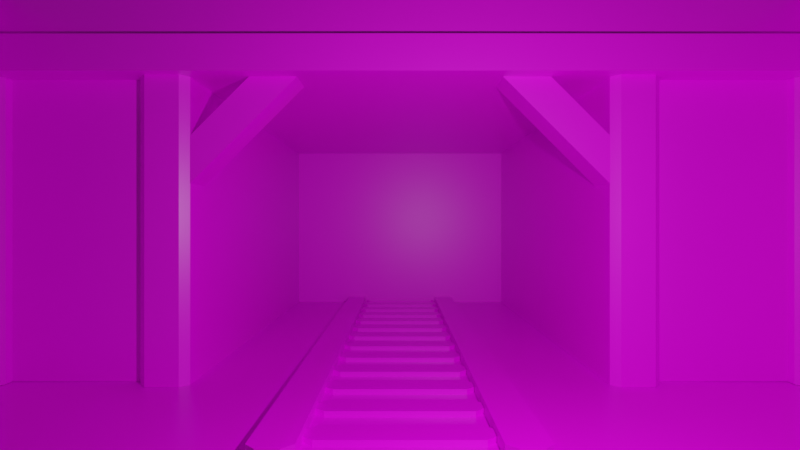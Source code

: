 # Source: background.blend  (saved by Blender 2.90.8; exported with 4.5.12 LTS)
import bpy
from mathutils import Matrix  # noqa: F401  (used for matrix-valued properties, if any)

bpy.ops.wm.read_factory_settings(use_empty=True)
scene = bpy.context.scene
scene.name = 'Scene'

# ---- collections
col_collection = bpy.data.collections.new('Collection'); scene.collection.children.link(col_collection)

# ---- images (referenced by path relative to the original .blend; pixels are not part of the script)
import os
ASSET_DIR = os.environ.get("B2B_ASSET_DIR", "")  # directory of the original .blend (textures are referenced by path, not embedded)
HERE = os.path.dirname(os.path.abspath(__file__))  # packed textures are extracted next to this script under _unpacked/

def load_image(name, relpath, width, height, colorspace="sRGB"):
    """Load a texture the original file referenced (path relative to the .blend, or extracted next to this script)."""
    p = next((c for c in (os.path.join(HERE, relpath), os.path.join(ASSET_DIR, relpath)) if relpath and os.path.exists(c)), "")
    if p:
        img = bpy.data.images.load(p, check_existing=True)
        img.name = name
    else:  # same state as the original file: an image datablock whose file is absent (Cycles renders it pink)
        img = bpy.data.images.new(name, width, height)
        img.source = "FILE"
        img.filepath = "//" + (relpath or name)
    img.colorspace_settings.name = colorspace
    return img
img_tex_psd = load_image('tex.psd', 'tex.psd', 1024, 1024, 'sRGB')

# ---- materials (node trees are filled in below, after node groups)
mat_material = bpy.data.materials.new('Material')
mat_material.alpha_threshold = 0.0
mat_material.use_transparent_shadow = False
mat_material.line_color = (0.0, 0.0, 0.0, 1.0)

# ---- material node trees
mat_material.use_nodes = True; mat_material.node_tree.nodes.clear()
_N = mat_material.node_tree.nodes; _L = mat_material.node_tree.links
n0 = _N.new('ShaderNodeOutputMaterial'); n0.name = 'Material Output'; n0.location = (300, 300)
n1 = _N.new('ShaderNodeBsdfPrincipled'); n1.name = 'Principled BSDF'; n1.location = (10, 300)
n1.distribution = 'GGX'
n1.subsurface_method = 'BURLEY'
n1.inputs[2].default_value = 0.4
n1.inputs[3].default_value = 1.45
n1.inputs[27].default_value = (0.0, 0.0, 0.0, 1.0)
n1.inputs[28].default_value = 1.0
n2 = _N.new('ShaderNodeTexImage'); n2.name = 'Image Texture'; n2.location = (-280, 280)
n2.image = img_tex_psd
_L.new(n1.outputs[0], n0.inputs[0])
_L.new(n2.outputs[0], n1.inputs[0])
n0.is_active_output = True

# ---- world
world_world = bpy.data.worlds.new('World'); scene.world = world_world
world_world.use_nodes = True; world_world.node_tree.nodes.clear()
_N = world_world.node_tree.nodes; _L = world_world.node_tree.links
n0 = _N.new('ShaderNodeOutputWorld'); n0.name = 'World Output'; n0.location = (300, 300)
n1 = _N.new('ShaderNodeBackground'); n1.name = 'Background'; n1.location = (10, 300)
n1.inputs[0].default_value = (0.05088, 0.05088, 0.05088, 1.0)
_L.new(n1.outputs[0], n0.inputs[0])
n0.is_active_output = True
world_world.color = (0.05088, 0.05088, 0.05088)
world_world.use_sun_shadow = False
world_world.sun_shadow_jitter_overblur = 0.0

# ---- cameras
cam_camera = bpy.data.cameras.new('Camera')
cam_camera.clip_end = 100.0
cam_camera.lens = 20.0
cam_camera.ortho_scale = 7.314

# ---- lights
light_light = bpy.data.lights.new('Light', 'POINT')
light_light.transmission_factor = 0.0
light_light.energy = 1000.0
light_light.shadow_soft_size = 0.1
light_light.shadow_maximum_resolution = 0.006
light_light.use_absolute_resolution = True

# ---- meshes
me_cube_001 = bpy.data.meshes.new('Cube.001')
me_cube_001.from_pydata([(0.0, -1.0, -1.0), (0.0, -0.5274, 30.94), (0.0, 0.9856, 30.94), (0.0, 0.9856, 24.3), (0.0, -0.577, 24.3), (0.0, -0.5274, 27.0), (0.0, -0.577, 27.0), (-1.225, -1.0, -0.9805), (-1.249, -0.9805, -0.9805), (-1.249, -0.9805, 0.9805), (-1.225, -1.0, 0.9805), (-1.225, 0.9831, 1.01), (-1.249, -0.5575, 1.02), (-1.225, -0.5274, 30.92), (-1.249, -0.5079, 30.92), (-1.249, 0.9661, 30.92), (-1.225, 0.9856, 30.92), (-0.6252, -0.5575, 1.02), (-0.684, -0.5274, 30.92), (-0.6496, 0.9856, 1.02), (-0.6252, 0.9661, 1.02), (-0.6008, 0.9856, 30.94), (-1.156, -0.5274, 1.02), (-1.18, -0.5522, 1.02), (-0.7427, -0.5522, 1.02), (-0.7671, -0.5274, 1.02), (-1.249, -0.5575, 24.3), (-1.249, 0.9661, 25.65), (-0.6496, 0.9856, 24.3), (-0.6008, 0.9856, 24.3), (-0.6252, 0.9661, 24.28), (-0.6252, -0.5575, 24.28), (-0.6008, -0.577, 24.3), (-0.7427, -0.5522, 24.28), (-0.7183, -0.577, 24.3), (-0.7671, -0.5274, 24.28), (-1.18, -0.5522, 24.28), (-1.156, -0.5274, 24.28), (-1.225, -0.577, 24.3), (-1.249, -0.5079, 27.0), (-1.249, -0.5575, 26.98), (-1.225, -0.5274, 27.02), (-0.684, -0.5274, 27.01), (-0.684, -0.577, 26.98), (-0.6496, -0.577, 24.3), (-0.6496, -0.577, 1.02), (-0.7183, -0.577, 1.02), (-1.225, -0.577, 1.02), (-1.205, -0.577, 1.02), (-1.225, -0.577, 26.98), (-0.3776, -5.731e-08, 1.02), (-0.3776, 0.9805, 1.02), (-0.3532, 1.0, 1.0), (-0.2953, -1.0, -0.9805), (-0.3532, -1.0, 1.0), (-0.3776, -0.9805, 1.02), (-0.2374, 1.0, 1.0), (-0.2374, -1.0, 1.0), (-0.2374, -1.0, 1.852), (-0.2131, -0.9805, 1.852), (-0.2374, -0.9805, 1.871), (-0.3532, -1.0, 1.852), (-0.3532, -0.0185, 1.871), (-0.3776, -0.9805, 1.852), (-0.3532, 0.9805, 1.871), (-0.3532, 1.0, 1.852), (-0.3776, 0.9805, 1.852), (-0.2374, 0.0185, 1.871), (-0.2131, 0.9805, 1.852), (-0.2374, 1.0, 1.852), (-0.2131, -3.897e-08, 1.02), (-0.3776, 0.05558, 1.852), (-0.2131, -5.731e-08, 1.852), (0.0, -1.0, 1.0), (0.0, 1.0, 1.0), (0.0, 0.9259, 1.0), (0.0, 0.8519, 1.0), (0.0, 0.7778, 1.0), (0.0, 0.7037, 1.0), (0.0, 0.6296, 1.0), (0.0, 0.5556, 1.0), (0.0, 0.4815, 1.0), (0.0, 0.4074, 1.0), (0.0, 0.3333, 1.0), (0.0, 0.2593, 1.0), (0.0, 0.1852, 1.0), (0.0, 0.1111, 1.0), (0.0, 0.03704, 1.0), (0.0, -0.03704, 1.0), (0.0, -0.1111, 1.0), (0.0, -0.1852, 1.0), (0.0, -0.2593, 1.0), (0.0, -0.3333, 1.0), (0.0, -0.4074, 1.0), (0.0, -0.4815, 1.0), (0.0, -0.5556, 1.0), (0.0, -0.6296, 1.0), (0.0, -0.7037, 1.0), (0.0, -0.7778, 1.0), (0.0, -0.8519, 1.0), (0.0, -0.9259, 1.0), (0.0, 0.9259, 1.392), (0.0, 0.8519, 1.392), (0.0, 0.7778, 1.392), (0.0, 0.7037, 1.392), (0.0, 0.6296, 1.392), (0.0, 0.5556, 1.392), (0.0, 0.4815, 1.392), (0.0, 0.4074, 1.392), (0.0, 0.3333, 1.392), (0.0, 0.2593, 1.392), (0.0, 0.1852, 1.392), (0.0, 0.1111, 1.392), (0.0, 0.03704, 1.392), (0.0, -0.03704, 1.392), (0.0, -0.1111, 1.392), (0.0, -0.1852, 1.392), (0.0, -0.2593, 1.392), (0.0, -0.3333, 1.392), (0.0, -0.4074, 1.392), (0.0, -0.4815, 1.392), (0.0, -0.5556, 1.392), (0.0, -0.6296, 1.392), (0.0, -0.7037, 1.392), (0.0, -0.7778, 1.392), (0.0, -0.8519, 1.392), (0.0, -0.9259, 1.392), (-0.2131, 0.9805, 1.02), (-0.1887, 1.0, 1.0), (-0.1887, -1.0, 1.0), (-0.2131, -0.9805, 1.02), (-0.2131, 0.9064, 1.02), (-0.1887, 0.9259, 1.0), (-0.2131, 0.8714, 1.02), (-0.2131, 0.8148, 1.02), (-0.1887, 0.8519, 1.0), (-0.2131, 0.7583, 1.02), (-0.1887, 0.7778, 1.0), (-0.2131, 0.7232, 1.02), (-0.2131, 0.6667, 1.02), (-0.1887, 0.7037, 1.0), (-0.2131, 0.6101, 1.02), (-0.1887, 0.6296, 1.0), (-0.2131, 0.5751, 1.02), (-0.2131, 0.5185, 1.02), (-0.1887, 0.5556, 1.0), (-0.2131, 0.462, 1.02), (-0.1887, 0.4815, 1.0), (-0.2131, 0.4269, 1.02), (-0.2131, 0.3704, 1.02), (-0.1887, 0.4074, 1.0), (-0.2131, 0.3138, 1.02), (-0.1887, 0.3333, 1.0), (-0.2131, 0.2788, 1.02), (-0.2131, 0.2222, 1.02), (-0.1887, 0.2593, 1.0), (-0.1887, 0.1852, 1.0), (-0.2131, 0.1657, 1.02), (-0.2131, 0.1306, 1.02), (-0.2131, 0.07407, 1.02), (-0.1887, 0.1111, 1.0), (-0.1887, 0.03704, 1.0), (-0.2131, 0.01752, 1.02), (-0.2131, -0.01752, 1.02), (-0.2131, -0.07407, 1.02), (-0.1887, -0.03704, 1.0), (-0.1887, -0.1111, 1.0), (-0.2131, -0.1306, 1.02), (-0.2131, -0.1657, 1.02), (-0.2131, -0.2222, 1.02), (-0.1887, -0.1852, 1.0), (-0.2131, -0.2788, 1.02), (-0.1887, -0.2593, 1.0), (-0.2131, -0.3138, 1.02), (-0.2131, -0.3704, 1.02), (-0.1887, -0.3333, 1.0), (-0.2131, -0.4269, 1.02), (-0.1887, -0.4074, 1.0), (-0.2131, -0.462, 1.02), (-0.2131, -0.5185, 1.02), (-0.1887, -0.4815, 1.0), (-0.2131, -0.5751, 1.02), (-0.1887, -0.5556, 1.0), (-0.2131, -0.6101, 1.02), (-0.2131, -0.6667, 1.02), (-0.1887, -0.6296, 1.0), (-0.2131, -0.7232, 1.02), (-0.1887, -0.7037, 1.0), (-0.2131, -0.7583, 1.02), (-0.2131, -0.8148, 1.02), (-0.1887, -0.7778, 1.0), (-0.1887, -0.8519, 1.0), (-0.2131, -0.8714, 1.02), (-0.1887, -0.9259, 1.0), (-0.2131, -0.9064, 1.02), (-0.2131, 0.9064, 1.372), (-0.1887, 0.9259, 1.392), (-0.2131, 0.8714, 1.372), (-0.1887, 0.8519, 1.392), (-0.2131, 0.7583, 1.372), (-0.1887, 0.7778, 1.392), (-0.2131, 0.7232, 1.372), (-0.1887, 0.7037, 1.392), (-0.2131, 0.6101, 1.372), (-0.1887, 0.6296, 1.392), (-0.2131, 0.5751, 1.372), (-0.1887, 0.5556, 1.392), (-0.2131, 0.462, 1.372), (-0.1887, 0.4815, 1.392), (-0.2131, 0.4269, 1.372), (-0.1887, 0.4074, 1.392), (-0.2131, 0.3138, 1.372), (-0.1887, 0.3333, 1.392), (-0.2131, 0.2788, 1.372), (-0.1887, 0.2593, 1.392), (-0.2131, 0.1657, 1.372), (-0.1887, 0.1852, 1.392), (-0.2131, 0.1306, 1.372), (-0.1887, 0.1111, 1.392), (-0.2131, 0.01752, 1.372), (-0.1887, 0.03704, 1.392), (-0.2131, -0.01752, 1.372), (-0.1887, -0.03704, 1.392), (-0.2131, -0.1306, 1.372), (-0.1887, -0.1111, 1.392), (-0.2131, -0.1657, 1.372), (-0.1887, -0.1852, 1.392), (-0.2131, -0.2788, 1.372), (-0.1887, -0.2593, 1.392), (-0.2131, -0.3138, 1.372), (-0.1887, -0.3333, 1.392), (-0.2131, -0.4269, 1.372), (-0.1887, -0.4074, 1.392), (-0.2131, -0.462, 1.372), (-0.1887, -0.4815, 1.392), (-0.2131, -0.5751, 1.372), (-0.1887, -0.5556, 1.392), (-0.2131, -0.6101, 1.372), (-0.1887, -0.6296, 1.392), (-0.2131, -0.7232, 1.372), (-0.1887, -0.7037, 1.392), (-0.2131, -0.7583, 1.372), (-0.1887, -0.7778, 1.392), (-0.2131, -0.8714, 1.372), (-0.1887, -0.8519, 1.392), (-0.2131, -0.9064, 1.372), (-0.1887, -0.9259, 1.392)], [(19, 11)], [(73, 129, 53, 0), (70, 72, 59, 130), (14, 27, 39), (50, 51, 11), (39, 27, 26), (18, 1, 2, 21), (43, 49, 38, 34), (44, 34, 46, 45), (11, 10, 55, 50), (43, 34, 44), (42, 5, 1, 18), (54, 10, 7, 53), (16, 14, 18, 21), (69, 68, 127, 56), (41, 49, 43, 42), (57, 58, 61, 54), (62, 61, 60, 67), (50, 71, 66, 51), (63, 71, 50, 55), (26, 11, 12), (32, 4, 6, 43), (33, 34, 35), (36, 37, 38), (67, 72, 68, 69), (58, 59, 60), (61, 62, 63), (64, 65, 66), (71, 63, 62), (52, 65, 69, 56), (10, 54, 55), (45, 17, 31, 44), (67, 69, 64, 62), (29, 3, 4, 32), (18, 13, 41, 42), (70, 127, 68, 72), (35, 37, 22, 25), (49, 40, 26, 38), (38, 26, 12, 47), (38, 35, 34), (29, 31, 30), (24, 46, 34, 33), (20, 19, 28, 30), (60, 59, 72, 67), (23, 22, 37, 36), (10, 9, 8, 7), (25, 24, 33, 35), (53, 129, 57), (60, 61, 58), (64, 69, 65), (42, 43, 6, 5), (52, 51, 66, 65), (13, 14, 39, 41), (57, 130, 59, 58), (61, 63, 55, 54), (11, 9, 10), (71, 64, 66), (14, 15, 27), (57, 54, 53), (26, 27, 11), (39, 40, 49, 41), (28, 29, 30), (31, 32, 44), (57, 129, 130), (16, 15, 14), (14, 13, 18), (38, 37, 35), (29, 32, 31), (40, 39, 26), (44, 32, 43), (71, 62, 64), (48, 23, 36, 38, 47), (191, 244, 125, 99), (98, 124, 242, 190), (187, 240, 123, 97), (96, 122, 238, 185), (182, 236, 121, 95), (94, 120, 234, 180), (177, 232, 119, 93), (92, 118, 230, 175), (172, 228, 117, 91), (90, 116, 226, 170), (166, 224, 115, 89), (88, 114, 222, 165), (161, 220, 113, 87), (86, 112, 218, 160), (156, 216, 111, 85), (84, 110, 214, 155), (152, 212, 109, 83), (82, 108, 210, 150), (147, 208, 107, 81), (80, 106, 206, 145), (142, 204, 105, 79), (78, 104, 202, 140), (137, 200, 103, 77), (76, 102, 198, 135), (132, 196, 101, 75), (196, 198, 102, 101), (133, 197, 195, 131), (160, 161, 87, 86), (155, 156, 85, 84), (128, 132, 75, 74), (153, 213, 211, 151), (150, 152, 83, 82), (145, 147, 81, 80), (158, 217, 215, 157), (193, 129, 73, 100), (168, 170, 226, 225), (200, 202, 104, 103), (204, 206, 106, 105), (208, 210, 108, 107), (212, 214, 110, 109), (216, 218, 112, 111), (220, 222, 114, 113), (224, 226, 116, 115), (228, 230, 118, 117), (232, 234, 120, 119), (236, 238, 122, 121), (240, 242, 124, 123), (244, 246, 126, 125), (165, 166, 89, 88), (143, 205, 203, 141), (168, 225, 223, 167), (170, 172, 91, 90), (173, 229, 227, 171), (175, 177, 93, 92), (180, 182, 95, 94), (163, 221, 219, 162), (183, 237, 235, 181), (185, 187, 97, 96), (190, 191, 99, 98), (178, 233, 231, 176), (100, 126, 246, 193), (188, 241, 239, 186), (135, 137, 77, 76), (140, 142, 79, 78), (194, 245, 243, 192), (138, 201, 199, 136), (241, 242, 240, 239), (133, 134, 135), (134, 136, 137), (138, 139, 140), (139, 141, 142), (143, 144, 145), (144, 146, 147), (148, 149, 150), (149, 151, 152), (153, 154, 155), (158, 159, 160), (163, 164, 165), (168, 169, 170), (169, 171, 172), (173, 174, 175), (174, 176, 177), (178, 179, 180), (179, 181, 182), (183, 184, 185), (184, 186, 187), (188, 189, 190), (231, 232, 177, 176), (132, 131, 195, 196), (158, 160, 218, 217), (137, 136, 199, 200), (148, 209, 207, 146), (144, 147, 145), (169, 172, 170), (217, 218, 216, 215), (205, 206, 204, 203), (193, 194, 130, 129), (213, 214, 212, 211), (225, 226, 224, 223), (229, 230, 228, 227), (221, 222, 220, 219), (233, 234, 232, 231), (209, 210, 208, 207), (201, 202, 200, 199), (237, 238, 236, 235), (132, 128, 127, 131), (194, 193, 246, 245), (243, 244, 191, 192), (143, 145, 206, 205), (198, 197, 133, 135), (138, 140, 202, 201), (203, 204, 142, 141), (215, 216, 156, 157), (211, 212, 152, 151), (207, 208, 147, 146), (148, 150, 210, 209), (219, 220, 161, 162), (188, 190, 242, 241), (173, 175, 230, 229), (153, 155, 214, 213), (178, 180, 234, 233), (223, 224, 166, 167), (227, 228, 172, 171), (183, 185, 238, 237), (245, 246, 244, 243), (235, 236, 182, 181), (239, 240, 187, 186), (163, 165, 222, 221), (156, 154, 157), (161, 159, 162), (166, 164, 167), (191, 189, 192), (197, 198, 196, 195), (134, 137, 135), (139, 142, 140), (149, 152, 150), (154, 156, 155), (159, 161, 160), (164, 166, 165), (174, 177, 175), (179, 182, 180), (184, 187, 185), (189, 191, 190), (30, 31, 17, 20)])
_uv = me_cube_001.uv_layers.new(name='UVMap')
_uv.uv.foreach_set('vector', [0.984, 0.1206, 0.838, 0.1206, 0.7555, 0.0271, 0.984, 0.02618, 0.8192, 0.1215, 0.8192, 0.1608, 0.8192, 0.1608, 0.8192, 0.1215, 0.9621, 0.5551, 0.6881, 0.4986, 0.9621, 0.5131, 0.5564, 0.5016, 0.5564, 0.7444, 0.3465, 0.7451, 0.9621, 0.5131, 0.6881, 0.4986, 0.9713, 0.4841, 0.8067, 0.65, 0.9509, 0.65, 0.9509, 0.9688, 0.8242, 0.9688, 0.2911, 0.9019, 0.0313, 0.9018, 0.0313, 0.851, 0.2746, 0.851, 0.3076, 0.851, 0.2746, 0.851, 0.2746, 0.4096, 0.3076, 0.4096, 0.3465, 0.7451, 0.3465, 0.2539, 0.5564, 0.2587, 0.5564, 0.5016, 0.2911, 0.9019, 0.2746, 0.851, 0.3076, 0.851, 0.2911, 0.9025, 0.6194, 0.9022, 0.6194, 0.9769, 0.2911, 0.9767, 0.7108, 0.1206, 0.03631, 0.1197, 0.03631, 0.0271, 0.7555, 0.0271, 0.6927, 0.9688, 0.6876, 0.6541, 0.8067, 0.65, 0.8242, 0.9688, 0.8003, 0.1608, 0.8192, 0.1608, 0.8192, 0.1215, 0.8003, 0.1206, 0.0313, 0.9025, 0.0313, 0.9018, 0.2911, 0.9019, 0.2911, 0.9025, 0.8003, 0.1206, 0.8003, 0.1608, 0.7108, 0.1608, 0.7108, 0.1206, 0.5624, 0.497, 0.5624, 0.2539, 0.5911, 0.2587, 0.5911, 0.5062, 0.6919, 0.1215, 0.6919, 0.1608, 0.6919, 0.1608, 0.6919, 0.1215, 0.6919, 0.1608, 0.6919, 0.1608, 0.6919, 0.1215, 0.6919, 0.1215, 0.9713, 0.4841, 0.685, 0.2348, 0.9713, 0.2349, 0.331, 0.851, 0.6194, 0.851, 0.6194, 0.9022, 0.2911, 0.9019, 0.2629, 0.8506, 0.2746, 0.851, 0.2512, 0.8506, 0.05277, 0.8506, 0.06447, 0.8506, 0.0313, 0.851, 0.5911, 0.5062, 0.5971, 0.5016, 0.5971, 0.7444, 0.5911, 0.7493, 0.5911, 0.2539, 0.5971, 0.2587, 0.5911, 0.2587, 0.5624, 0.2539, 0.5624, 0.497, 0.5564, 0.2587, 0.5624, 0.7444, 0.5624, 0.7493, 0.5564, 0.7444, 0.5564, 0.5153, 0.5564, 0.2587, 0.5624, 0.497, 0.7108, 0.1206, 0.7108, 0.1608, 0.8003, 0.1608, 0.8003, 0.1206, 0.3465, 0.2539, 0.5624, 0.2539, 0.5564, 0.2587, 0.3076, 0.4096, 0.3193, 0.4096, 0.3193, 0.8506, 0.3076, 0.851, 0.5911, 0.5062, 0.5911, 0.7493, 0.5624, 0.7444, 0.5624, 0.497, 0.8242, 0.9688, 0.9509, 0.9688, 0.9509, 0.6395, 0.8242, 0.6395, 0.2911, 0.9767, 0.0313, 0.9766, 0.0313, 0.9025, 0.2911, 0.9025, 0.8192, 0.1215, 0.8192, 0.1215, 0.8192, 0.1608, 0.8192, 0.1608, 0.2512, 0.8506, 0.06447, 0.8506, 0.06447, 0.4096, 0.2512, 0.4096, 0.0313, 0.9018, 0.01959, 0.9018, 0.01959, 0.851, 0.0313, 0.851, 0.0313, 0.851, 0.01959, 0.851, 0.01959, 0.4096, 0.0313, 0.4096, 0.6927, 0.6395, 0.7892, 0.65, 0.7995, 0.6395, 0.8242, 0.9688, 0.8191, 0.6436, 0.8191, 0.9647, 0.2629, 0.4096, 0.2746, 0.4096, 0.2746, 0.851, 0.2629, 0.8506, 0.6881, 0.2349, 0.6845, 0.2349, 0.6845, 0.4841, 0.6881, 0.4839, 0.5911, 0.2587, 0.5971, 0.2587, 0.5971, 0.5016, 0.5911, 0.5062, 0.05277, 0.4096, 0.06447, 0.4096, 0.06447, 0.8506, 0.05277, 0.8506, 0.03631, 0.1197, 0.01745, 0.1197, 0.01745, 0.0271, 0.03631, 0.0271, 0.2512, 0.4096, 0.2629, 0.4096, 0.2629, 0.8506, 0.2512, 0.8506, 0.7555, 0.0271, 0.838, 0.1206, 0.8003, 0.1206, 0.5911, 0.2587, 0.5624, 0.2539, 0.5911, 0.2539, 0.5624, 0.7444, 0.5911, 0.7493, 0.5624, 0.7493, 0.2911, 0.9025, 0.2911, 0.9019, 0.6194, 0.9022, 0.6194, 0.9022, 0.7108, 0.1206, 0.6919, 0.1215, 0.6919, 0.1608, 0.7108, 0.1608, 0.0313, 0.9766, 0.01959, 0.9766, 0.01959, 0.9022, 0.0313, 0.9025, 0.8003, 0.1206, 0.8192, 0.1215, 0.8192, 0.1608, 0.8003, 0.1608, 0.7108, 0.1608, 0.6919, 0.1608, 0.6919, 0.1215, 0.7108, 0.1206, 0.3465, 0.7451, 0.3404, 0.2587, 0.3465, 0.2539, 0.5564, 0.5153, 0.5624, 0.7444, 0.5564, 0.7444, 0.9621, 0.5551, 0.6881, 0.5551, 0.6881, 0.4986, 0.8003, 0.1206, 0.7108, 0.1206, 0.7555, 0.0271, 0.9713, 0.4841, 0.6881, 0.4986, 0.685, 0.2348, 0.01959, 0.9022, 0.01959, 0.9018, 0.0313, 0.9018, 0.0313, 0.9025, 0.489, 0.7457, 0.5011, 0.7457, 0.495, 0.7409, 0.8191, 0.6436, 0.8242, 0.6395, 0.814, 0.6395, 0.5911, 0.2539, 0.6032, 0.2539, 0.5971, 0.2587, 0.6927, 0.9688, 0.6876, 0.9647, 0.6876, 0.6541, 0.6876, 0.6541, 0.6927, 0.65, 0.8067, 0.65, 0.6927, 0.6395, 0.7073, 0.65, 0.7892, 0.65, 0.8242, 0.9688, 0.8242, 0.6395, 0.8191, 0.6436, 0.9713, 0.5128, 0.9621, 0.5131, 0.9713, 0.4841, 0.3076, 0.851, 0.331, 0.851, 0.2911, 0.9019, 0.5564, 0.5153, 0.5624, 0.497, 0.5624, 0.7444, 0.04106, 0.4096, 0.05277, 0.4096, 0.05277, 0.8506, 0.0313, 0.851, 0.0313, 0.4096, 0.838, 0.1206, 0.838, 0.1391, 0.984, 0.1391, 0.984, 0.1206, 0.984, 0.1206, 0.984, 0.1391, 0.838, 0.1391, 0.838, 0.1206, 0.838, 0.1206, 0.838, 0.1391, 0.984, 0.1391, 0.984, 0.1206, 0.984, 0.1206, 0.984, 0.1391, 0.838, 0.1391, 0.838, 0.1206, 0.838, 0.1206, 0.838, 0.1391, 0.984, 0.1391, 0.984, 0.1206, 0.984, 0.1206, 0.984, 0.1391, 0.838, 0.1391, 0.838, 0.1206, 0.838, 0.1206, 0.838, 0.1391, 0.984, 0.1391, 0.984, 0.1206, 0.984, 0.1206, 0.984, 0.1391, 0.838, 0.1391, 0.838, 0.1206, 0.838, 0.1206, 0.838, 0.1391, 0.984, 0.1391, 0.984, 0.1206, 0.984, 0.1206, 0.984, 0.1391, 0.838, 0.1391, 0.838, 0.1206, 0.838, 0.1206, 0.838, 0.1391, 0.984, 0.1391, 0.984, 0.1206, 0.984, 0.1206, 0.984, 0.1391, 0.838, 0.1391, 0.838, 0.1206, 0.838, 0.1206, 0.838, 0.1391, 0.984, 0.1391, 0.984, 0.1206, 0.984, 0.1206, 0.984, 0.1391, 0.838, 0.1391, 0.838, 0.1206, 0.838, 0.1206, 0.838, 0.1391, 0.984, 0.1391, 0.984, 0.1206, 0.984, 0.1206, 0.984, 0.1391, 0.838, 0.1391, 0.838, 0.1206, 0.838, 0.1206, 0.838, 0.1391, 0.984, 0.1391, 0.984, 0.1206, 0.984, 0.1206, 0.984, 0.1391, 0.838, 0.1391, 0.838, 0.1206, 0.838, 0.1206, 0.838, 0.1391, 0.984, 0.1391, 0.984, 0.1206, 0.984, 0.1206, 0.984, 0.1391, 0.838, 0.1391, 0.838, 0.1206, 0.838, 0.1206, 0.838, 0.1391, 0.984, 0.1391, 0.984, 0.1206, 0.984, 0.1206, 0.984, 0.1391, 0.838, 0.1391, 0.838, 0.1206, 0.838, 0.1206, 0.838, 0.1391, 0.984, 0.1391, 0.984, 0.1206, 0.984, 0.1206, 0.984, 0.1391, 0.838, 0.1391, 0.838, 0.1206, 0.838, 0.1206, 0.838, 0.1391, 0.984, 0.1391, 0.984, 0.1206, 0.6032, 0.7309, 0.6032, 0.7126, 0.6499, 0.7126, 0.6499, 0.7309, 0.8192, 0.1215, 0.8192, 0.1382, 0.8192, 0.1382, 0.8192, 0.1215, 0.6032, 0.5291, 0.6032, 0.5108, 0.6499, 0.5108, 0.6499, 0.5291, 0.6032, 0.5658, 0.6032, 0.5474, 0.6499, 0.5474, 0.6499, 0.5658, 0.6032, 0.7493, 0.6032, 0.7309, 0.6499, 0.7309, 0.6499, 0.7493, 0.8192, 0.1215, 0.8192, 0.1382, 0.8192, 0.1382, 0.8192, 0.1215, 0.6032, 0.6025, 0.6032, 0.5841, 0.6499, 0.5841, 0.6499, 0.6025, 0.6032, 0.6392, 0.6032, 0.6208, 0.6499, 0.6208, 0.6499, 0.6392, 0.8192, 0.1215, 0.8192, 0.1382, 0.8192, 0.1382, 0.8192, 0.1215, 0.6032, 0.2722, 0.6032, 0.2539, 0.6499, 0.2539, 0.6499, 0.2722, 0.8192, 0.1215, 0.838, 0.1206, 0.838, 0.1391, 0.8192, 0.1382, 0.6032, 0.6942, 0.6032, 0.6759, 0.6499, 0.6759, 0.6499, 0.6942, 0.6032, 0.6575, 0.6032, 0.6392, 0.6499, 0.6392, 0.6499, 0.6575, 0.6032, 0.6208, 0.6032, 0.6025, 0.6499, 0.6025, 0.6499, 0.6208, 0.6032, 0.5841, 0.6032, 0.5658, 0.6499, 0.5658, 0.6499, 0.5841, 0.6032, 0.5474, 0.6032, 0.5291, 0.6499, 0.5291, 0.6499, 0.5474, 0.6032, 0.5108, 0.6032, 0.4924, 0.6499, 0.4924, 0.6499, 0.5108, 0.6032, 0.4741, 0.6032, 0.4557, 0.6499, 0.4557, 0.6499, 0.4741, 0.6032, 0.4374, 0.6032, 0.419, 0.6499, 0.419, 0.6499, 0.4374, 0.6032, 0.4007, 0.6032, 0.3823, 0.6499, 0.3823, 0.6499, 0.4007, 0.6032, 0.364, 0.6032, 0.3456, 0.6499, 0.3456, 0.6499, 0.364, 0.6032, 0.3273, 0.6032, 0.3089, 0.6499, 0.3089, 0.6499, 0.3273, 0.6032, 0.2906, 0.6032, 0.2722, 0.6499, 0.2722, 0.6499, 0.2906, 0.6032, 0.4924, 0.6032, 0.4741, 0.6499, 0.4741, 0.6499, 0.4924, 0.8192, 0.1215, 0.8192, 0.1382, 0.8192, 0.1382, 0.8192, 0.1215, 0.8192, 0.1215, 0.8192, 0.1382, 0.8192, 0.1382, 0.8192, 0.1215, 0.6032, 0.4557, 0.6032, 0.4374, 0.6499, 0.4374, 0.6499, 0.4557, 0.8192, 0.1215, 0.8192, 0.1382, 0.8192, 0.1382, 0.8192, 0.1215, 0.6032, 0.419, 0.6032, 0.4007, 0.6499, 0.4007, 0.6499, 0.419, 0.6032, 0.3823, 0.6032, 0.364, 0.6499, 0.364, 0.6499, 0.3823, 0.8192, 0.1215, 0.8192, 0.1382, 0.8192, 0.1382, 0.8192, 0.1215, 0.8192, 0.1215, 0.8192, 0.1382, 0.8192, 0.1382, 0.8192, 0.1215, 0.6032, 0.3456, 0.6032, 0.3273, 0.6499, 0.3273, 0.6499, 0.3456, 0.6032, 0.3089, 0.6032, 0.2906, 0.6499, 0.2906, 0.6499, 0.3089, 0.8192, 0.1215, 0.8192, 0.1382, 0.8192, 0.1382, 0.8192, 0.1215, 0.984, 0.1206, 0.984, 0.1391, 0.838, 0.1391, 0.838, 0.1206, 0.8192, 0.1215, 0.8192, 0.1382, 0.8192, 0.1382, 0.8192, 0.1215, 0.6032, 0.7126, 0.6032, 0.6942, 0.6499, 0.6942, 0.6499, 0.7126, 0.6032, 0.6759, 0.6032, 0.6575, 0.6499, 0.6575, 0.6499, 0.6759, 0.8192, 0.1215, 0.8192, 0.1382, 0.8192, 0.1382, 0.8192, 0.1215, 0.8192, 0.1215, 0.8192, 0.1382, 0.8192, 0.1382, 0.8192, 0.1215, 0.5971, 0.3138, 0.6032, 0.3089, 0.6032, 0.3273, 0.5971, 0.3224, 0.5971, 0.7174, 0.5971, 0.7034, 0.6032, 0.7126, 0.5971, 0.7034, 0.5971, 0.6894, 0.6032, 0.6942, 0.5971, 0.6807, 0.5971, 0.6667, 0.6032, 0.6759, 0.5971, 0.6667, 0.5971, 0.6527, 0.6032, 0.6575, 0.5971, 0.644, 0.5971, 0.63, 0.6032, 0.6392, 0.5971, 0.63, 0.5971, 0.616, 0.6032, 0.6208, 0.5971, 0.6073, 0.5971, 0.5933, 0.6032, 0.6025, 0.5971, 0.5933, 0.5971, 0.5793, 0.6032, 0.5841, 0.5971, 0.5706, 0.5971, 0.5566, 0.6032, 0.5658, 0.5971, 0.5339, 0.5971, 0.5199, 0.6032, 0.5291, 0.5971, 0.4972, 0.5971, 0.4832, 0.6032, 0.4924, 0.5971, 0.4605, 0.5971, 0.4465, 0.6032, 0.4557, 0.5971, 0.4465, 0.5971, 0.4325, 0.6032, 0.4374, 0.5971, 0.4239, 0.5971, 0.4098, 0.6032, 0.419, 0.5971, 0.4098, 0.5971, 0.3958, 0.6032, 0.4007, 0.5971, 0.3872, 0.5971, 0.3732, 0.6032, 0.3823, 0.5971, 0.3732, 0.5971, 0.3591, 0.6032, 0.364, 0.5971, 0.3505, 0.5971, 0.3365, 0.6032, 0.3456, 0.5971, 0.3365, 0.5971, 0.3224, 0.6032, 0.3273, 0.5971, 0.3138, 0.5971, 0.2998, 0.6032, 0.3089, 0.8192, 0.1382, 0.838, 0.1391, 0.838, 0.1206, 0.8192, 0.1215, 0.838, 0.1206, 0.8192, 0.1215, 0.8192, 0.1382, 0.838, 0.1391, 0.8192, 0.1215, 0.838, 0.1206, 0.838, 0.1391, 0.8192, 0.1382, 0.838, 0.1206, 0.8192, 0.1215, 0.8192, 0.1382, 0.838, 0.1391, 0.8192, 0.1215, 0.8192, 0.1382, 0.8192, 0.1382, 0.8192, 0.1215, 0.5971, 0.63, 0.6032, 0.6208, 0.6032, 0.6392, 0.5971, 0.4465, 0.6032, 0.4374, 0.6032, 0.4557, 0.5971, 0.5339, 0.6032, 0.5291, 0.6032, 0.5474, 0.5971, 0.5426, 0.5971, 0.644, 0.6032, 0.6392, 0.6032, 0.6575, 0.5971, 0.6527, 0.6032, 0.2722, 0.5971, 0.2771, 0.5971, 0.2587, 0.6032, 0.2539, 0.5971, 0.5706, 0.6032, 0.5658, 0.6032, 0.5841, 0.5971, 0.5793, 0.5971, 0.4605, 0.6032, 0.4557, 0.6032, 0.4741, 0.5971, 0.4692, 0.5971, 0.4239, 0.6032, 0.419, 0.6032, 0.4374, 0.5971, 0.4325, 0.5971, 0.4972, 0.6032, 0.4924, 0.6032, 0.5108, 0.5971, 0.5059, 0.5971, 0.3872, 0.6032, 0.3823, 0.6032, 0.4007, 0.5971, 0.3958, 0.5971, 0.6073, 0.6032, 0.6025, 0.6032, 0.6208, 0.5971, 0.616, 0.5971, 0.6807, 0.6032, 0.6759, 0.6032, 0.6942, 0.5971, 0.6894, 0.5971, 0.3505, 0.6032, 0.3456, 0.6032, 0.364, 0.5971, 0.3591, 0.6032, 0.7309, 0.6032, 0.7493, 0.5971, 0.7444, 0.5971, 0.7261, 0.8192, 0.1215, 0.838, 0.1206, 0.838, 0.1391, 0.8192, 0.1382, 0.8192, 0.1382, 0.838, 0.1391, 0.838, 0.1206, 0.8192, 0.1215, 0.8192, 0.1215, 0.838, 0.1206, 0.838, 0.1391, 0.8192, 0.1382, 0.838, 0.1391, 0.8192, 0.1382, 0.8192, 0.1215, 0.838, 0.1206, 0.8192, 0.1215, 0.838, 0.1206, 0.838, 0.1391, 0.8192, 0.1382, 0.8192, 0.1382, 0.838, 0.1391, 0.838, 0.1206, 0.8192, 0.1215, 0.8192, 0.1382, 0.838, 0.1391, 0.838, 0.1206, 0.8192, 0.1215, 0.8192, 0.1382, 0.838, 0.1391, 0.838, 0.1206, 0.8192, 0.1215, 0.8192, 0.1382, 0.838, 0.1391, 0.838, 0.1206, 0.8192, 0.1215, 0.8192, 0.1215, 0.838, 0.1206, 0.838, 0.1391, 0.8192, 0.1382, 0.8192, 0.1382, 0.838, 0.1391, 0.838, 0.1206, 0.8192, 0.1215, 0.8192, 0.1215, 0.838, 0.1206, 0.838, 0.1391, 0.8192, 0.1382, 0.8192, 0.1215, 0.838, 0.1206, 0.838, 0.1391, 0.8192, 0.1382, 0.8192, 0.1215, 0.838, 0.1206, 0.838, 0.1391, 0.8192, 0.1382, 0.8192, 0.1215, 0.838, 0.1206, 0.838, 0.1391, 0.8192, 0.1382, 0.8192, 0.1382, 0.838, 0.1391, 0.838, 0.1206, 0.8192, 0.1215, 0.8192, 0.1382, 0.838, 0.1391, 0.838, 0.1206, 0.8192, 0.1215, 0.8192, 0.1215, 0.838, 0.1206, 0.838, 0.1391, 0.8192, 0.1382, 0.5971, 0.2771, 0.6032, 0.2722, 0.6032, 0.2906, 0.5971, 0.2858, 0.8192, 0.1382, 0.838, 0.1391, 0.838, 0.1206, 0.8192, 0.1215, 0.8192, 0.1382, 0.838, 0.1391, 0.838, 0.1206, 0.8192, 0.1215, 0.8192, 0.1215, 0.838, 0.1206, 0.838, 0.1391, 0.8192, 0.1382, 0.6032, 0.5474, 0.5971, 0.5566, 0.5971, 0.5426, 0.6032, 0.5108, 0.5971, 0.5199, 0.5971, 0.5059, 0.6032, 0.4741, 0.5971, 0.4832, 0.5971, 0.4692, 0.6032, 0.2906, 0.5971, 0.2998, 0.5971, 0.2858, 0.5971, 0.7174, 0.6032, 0.7126, 0.6032, 0.7309, 0.5971, 0.7261, 0.5971, 0.7034, 0.6032, 0.6942, 0.6032, 0.7126, 0.5971, 0.6667, 0.6032, 0.6575, 0.6032, 0.6759, 0.5971, 0.5933, 0.6032, 0.5841, 0.6032, 0.6025, 0.5971, 0.5566, 0.6032, 0.5474, 0.6032, 0.5658, 0.5971, 0.5199, 0.6032, 0.5108, 0.6032, 0.5291, 0.5971, 0.4832, 0.6032, 0.4741, 0.6032, 0.4924, 0.5971, 0.4098, 0.6032, 0.4007, 0.6032, 0.419, 0.5971, 0.3732, 0.6032, 0.364, 0.6032, 0.3823, 0.5971, 0.3365, 0.6032, 0.3273, 0.6032, 0.3456, 0.5971, 0.2998, 0.6032, 0.2906, 0.6032, 0.3089, 0.6881, 0.4839, 0.9713, 0.4839, 0.9713, 0.2349, 0.6881, 0.2349])
me_cube_001.materials.append(mat_material)
me_cube_001.use_remesh_fix_poles = True
me_cube_001.use_remesh_preserve_attributes = False
me_cube_001.use_mirror_vertex_groups = False
me_cube_001.update()
me_cube_003 = bpy.data.meshes.new('Cube.003')
me_cube_003.from_pydata([(-1.225, -1.0, -0.9805), (-1.249, -1.0, -0.9805), (-1.249, -1.0, 0.9805), (-1.225, -1.0, 0.9805), (-1.225, 0.9831, 1.01), (-1.249, -0.5575, 1.02), (-1.225, -0.5274, 30.92), (-1.249, -0.5079, 30.92), (-1.249, 0.9661, 30.92), (-1.225, 0.9856, 30.92), (-0.6252, -0.5575, 1.02), (-0.684, -0.5274, 30.92), (-0.6496, 0.9856, 1.02), (-0.6252, 0.9661, 1.02), (-0.6008, 0.9856, 30.94), (-1.182, -0.5274, 1.02), (-1.18, -0.5522, 1.02), (-0.7762, -0.5522, 1.02), (-0.7485, -0.5274, 1.02), (-1.249, -0.5575, 24.3), (-1.249, 0.9661, 25.65), (-0.6496, 0.9856, 24.3), (-0.6008, 0.9856, 24.3), (-0.6252, 0.9661, 24.28), (-0.6252, -0.5575, 24.28), (-0.6008, -0.577, 24.3), (-0.7762, -0.5522, 24.28), (-0.7507, -0.577, 24.3), (-0.7485, -0.5274, 24.28), (-1.18, -0.5522, 24.28), (-1.182, -0.5274, 24.28), (-1.225, -0.577, 24.3), (-1.249, -0.5079, 27.0), (-1.249, -0.5575, 26.98), (-1.225, -0.5274, 27.02), (-0.684, -0.5274, 27.01), (-0.684, -0.577, 26.98), (-0.6496, -0.577, 24.3), (-0.6496, -0.577, 1.02), (-0.7507, -0.577, 1.02), (-1.225, -0.577, 1.02), (-1.205, -0.577, 1.02), (-1.225, -0.577, 26.98), (-0.3144, -5.731e-08, 1.02), (-0.3144, 0.9805, 1.02), (-0.29, 1.0, 1.0), (-0.2953, -1.0, -0.9805), (-0.29, -1.0, 1.0), (-0.3144, -0.9805, 1.02), (-0.2374, 1.0, 1.0), (-0.2374, -1.0, 1.0), (-0.2374, -1.0, 1.852), (-0.2131, -0.9805, 1.852), (-0.2374, -0.9805, 1.871), (-0.29, -1.0, 1.852), (-0.29, -0.0185, 1.871), (-0.3144, -0.9805, 1.852), (-0.29, 0.9805, 1.871), (-0.29, 1.0, 1.852), (-0.3144, 0.9805, 1.852), (-0.2374, 0.0185, 1.871), (-0.2131, 0.9805, 1.852), (-0.2374, 1.0, 1.852), (-0.2131, -3.897e-08, 1.02), (-0.3144, 0.05558, 1.852), (-0.2131, -5.731e-08, 1.852), (-0.2131, 0.9805, 1.02), (-0.1887, 1.0, 1.0), (-0.1887, -1.0, 1.0), (-0.2131, -0.9805, 1.02), (-0.2131, 0.9064, 1.02), (-0.1887, 0.9259, 1.0), (-0.2131, 0.8714, 1.02), (-0.2131, 0.8148, 1.02), (-0.1887, 0.8519, 1.0), (-0.2131, 0.7583, 1.02), (-0.1887, 0.7778, 1.0), (-0.2131, 0.7232, 1.02), (-0.2131, 0.6667, 1.02), (-0.1887, 0.7037, 1.0), (-0.2131, 0.6101, 1.02), (-0.1887, 0.6296, 1.0), (-0.2131, 0.5751, 1.02), (-0.2131, 0.5185, 1.02), (-0.1887, 0.5556, 1.0), (-0.2131, 0.462, 1.02), (-0.1887, 0.4815, 1.0), (-0.2131, 0.4269, 1.02), (-0.2131, 0.3704, 1.02), (-0.1887, 0.4074, 1.0), (-0.2131, 0.3138, 1.02), (-0.1887, 0.3333, 1.0), (-0.2131, 0.2788, 1.02), (-0.2131, 0.2222, 1.02), (-0.1887, 0.2593, 1.0), (-0.1887, 0.1852, 1.0), (-0.2131, 0.1657, 1.02), (-0.2131, 0.1306, 1.02), (-0.2131, 0.07407, 1.02), (-0.1887, 0.1111, 1.0), (-0.1887, 0.03704, 1.0), (-0.2131, 0.01752, 1.02), (-0.2131, -0.01752, 1.02), (-0.2131, -0.07407, 1.02), (-0.1887, -0.03704, 1.0), (-0.1887, -0.1111, 1.0), (-0.2131, -0.1306, 1.02), (-0.2131, -0.1657, 1.02), (-0.2131, -0.2222, 1.02), (-0.1887, -0.1852, 1.0), (-0.2131, -0.2788, 1.02), (-0.1887, -0.2593, 1.0), (-0.2131, -0.3138, 1.02), (-0.2131, -0.3704, 1.02), (-0.1887, -0.3333, 1.0), (-0.2131, -0.4269, 1.02), (-0.1887, -0.4074, 1.0), (-0.2131, -0.462, 1.02), (-0.2131, -0.5185, 1.02), (-0.1887, -0.4815, 1.0), (-0.2131, -0.5751, 1.02), (-0.1887, -0.5556, 1.0), (-0.2131, -0.6101, 1.02), (-0.2131, -0.6667, 1.02), (-0.1887, -0.6296, 1.0), (-0.2131, -0.7232, 1.02), (-0.1887, -0.7037, 1.0), (-0.2131, -0.7583, 1.02), (-0.2131, -0.8148, 1.02), (-0.1887, -0.7778, 1.0), (-0.1887, -0.8519, 1.0), (-0.2131, -0.8714, 1.02), (-0.1887, -0.9259, 1.0), (-0.2131, -0.9064, 1.02), (-0.2131, 0.9064, 1.372), (-0.1887, 0.9259, 1.392), (-0.2131, 0.8714, 1.372), (-0.1887, 0.8519, 1.392), (-0.2131, 0.7583, 1.372), (-0.1887, 0.7778, 1.392), (-0.2131, 0.7232, 1.372), (-0.1887, 0.7037, 1.392), (-0.2131, 0.6101, 1.372), (-0.1887, 0.6296, 1.392), (-0.2131, 0.5751, 1.372), (-0.1887, 0.5556, 1.392), (-0.2131, 0.462, 1.372), (-0.1887, 0.4815, 1.392), (-0.2131, 0.4269, 1.372), (-0.1887, 0.4074, 1.392), (-0.2131, 0.3138, 1.372), (-0.1887, 0.3333, 1.392), (-0.2131, 0.2788, 1.372), (-0.1887, 0.2593, 1.392), (-0.2131, 0.1657, 1.372), (-0.1887, 0.1852, 1.392), (-0.2131, 0.1306, 1.372), (-0.1887, 0.1111, 1.392), (-0.2131, 0.01752, 1.372), (-0.1887, 0.03704, 1.392), (-0.2131, -0.01752, 1.372), (-0.1887, -0.03704, 1.392), (-0.2131, -0.1306, 1.372), (-0.1887, -0.1111, 1.392), (-0.2131, -0.1657, 1.372), (-0.1887, -0.1852, 1.392), (-0.2131, -0.2788, 1.372), (-0.1887, -0.2593, 1.392), (-0.2131, -0.3138, 1.372), (-0.1887, -0.3333, 1.392), (-0.2131, -0.4269, 1.372), (-0.1887, -0.4074, 1.392), (-0.2131, -0.462, 1.372), (-0.1887, -0.4815, 1.392), (-0.2131, -0.5751, 1.372), (-0.1887, -0.5556, 1.392), (-0.2131, -0.6101, 1.372), (-0.1887, -0.6296, 1.392), (-0.2131, -0.7232, 1.372), (-0.1887, -0.7037, 1.392), (-0.2131, -0.7583, 1.372), (-0.1887, -0.7778, 1.392), (-0.2131, -0.8714, 1.372), (-0.1887, -0.8519, 1.392), (-0.2131, -0.9064, 1.372), (-0.1887, -0.9259, 1.392), (0.0, -1.0, -1.0), (0.0, -0.5274, 30.94), (0.0, 0.9856, 30.94), (0.0, 0.9856, 24.3), (0.0, -0.577, 24.3), (0.0, -0.5274, 27.0), (0.0, -0.577, 27.0), (1.225, -1.0, -0.9805), (1.249, -1.0, -0.9805), (1.249, -1.0, 0.9805), (1.225, -1.0, 0.9805), (1.225, 0.9831, 1.01), (1.249, -0.5575, 1.02), (1.225, -0.5274, 30.92), (1.249, -0.5079, 30.92), (1.249, 0.9661, 30.92), (1.225, 0.9856, 30.92), (0.6252, -0.5575, 1.02), (0.684, -0.5274, 30.92), (0.6496, 0.9856, 1.02), (0.6252, 0.9661, 1.02), (0.6008, 0.9856, 30.94), (1.182, -0.5274, 1.02), (1.18, -0.5522, 1.02), (0.7762, -0.5522, 1.02), (0.7485, -0.5274, 1.02), (1.249, -0.5575, 24.3), (1.249, 0.9661, 25.65), (0.6496, 0.9856, 24.3), (0.6008, 0.9856, 24.3), (0.6252, 0.9661, 24.28), (0.6252, -0.5575, 24.28), (0.6008, -0.577, 24.3), (0.7762, -0.5522, 24.28), (0.7507, -0.577, 24.3), (0.7485, -0.5274, 24.28), (1.18, -0.5522, 24.28), (1.182, -0.5274, 24.28), (1.225, -0.577, 24.3), (1.249, -0.5079, 27.0), (1.249, -0.5575, 26.98), (1.225, -0.5274, 27.02), (0.684, -0.5274, 27.01), (0.684, -0.577, 26.98), (0.6496, -0.577, 24.3), (0.6496, -0.577, 1.02), (0.7507, -0.577, 1.02), (1.225, -0.577, 1.02), (1.205, -0.577, 1.02), (1.225, -0.577, 26.98), (0.3144, -5.731e-08, 1.02), (0.3144, 0.9805, 1.02), (0.29, 1.0, 1.0), (0.2953, -1.0, -0.9805), (0.29, -1.0, 1.0), (0.3144, -0.9805, 1.02), (0.2374, 1.0, 1.0), (0.2374, -1.0, 1.0), (0.2374, -1.0, 1.852), (0.2131, -0.9805, 1.852), (0.2374, -0.9805, 1.871), (0.29, -1.0, 1.852), (0.29, -0.0185, 1.871), (0.3144, -0.9805, 1.852), (0.29, 0.9805, 1.871), (0.29, 1.0, 1.852), (0.3144, 0.9805, 1.852), (0.2374, 0.0185, 1.871), (0.2131, 0.9805, 1.852), (0.2374, 1.0, 1.852), (0.2131, -3.897e-08, 1.02), (0.3144, 0.05558, 1.852), (0.2131, -5.731e-08, 1.852), (0.0, -1.0, 1.0), (0.0, 1.0, 1.0), (0.0, 0.9259, 1.0), (0.0, 0.8519, 1.0), (0.0, 0.7778, 1.0), (0.0, 0.7037, 1.0), (0.0, 0.6296, 1.0), (0.0, 0.5556, 1.0), (0.0, 0.4815, 1.0), (0.0, 0.4074, 1.0), (0.0, 0.3333, 1.0), (0.0, 0.2593, 1.0), (0.0, 0.1852, 1.0), (0.0, 0.1111, 1.0), (0.0, 0.03704, 1.0), (0.0, -0.03704, 1.0), (0.0, -0.1111, 1.0), (0.0, -0.1852, 1.0), (0.0, -0.2593, 1.0), (0.0, -0.3333, 1.0), (0.0, -0.4074, 1.0), (0.0, -0.4815, 1.0), (0.0, -0.5556, 1.0), (0.0, -0.6296, 1.0), (0.0, -0.7037, 1.0), (0.0, -0.7778, 1.0), (0.0, -0.8519, 1.0), (0.0, -0.9259, 1.0), (0.0, 0.9259, 1.392), (0.0, 0.8519, 1.392), (0.0, 0.7778, 1.392), (0.0, 0.7037, 1.392), (0.0, 0.6296, 1.392), (0.0, 0.5556, 1.392), (0.0, 0.4815, 1.392), (0.0, 0.4074, 1.392), (0.0, 0.3333, 1.392), (0.0, 0.2593, 1.392), (0.0, 0.1852, 1.392), (0.0, 0.1111, 1.392), (0.0, 0.03704, 1.392), (0.0, -0.03704, 1.392), (0.0, -0.1111, 1.392), (0.0, -0.1852, 1.392), (0.0, -0.2593, 1.392), (0.0, -0.3333, 1.392), (0.0, -0.4074, 1.392), (0.0, -0.4815, 1.392), (0.0, -0.5556, 1.392), (0.0, -0.6296, 1.392), (0.0, -0.7037, 1.392), (0.0, -0.7778, 1.392), (0.0, -0.8519, 1.392), (0.0, -0.9259, 1.392), (0.2131, 0.9805, 1.02), (0.1887, 1.0, 1.0), (0.1887, -1.0, 1.0), (0.2131, -0.9805, 1.02), (0.2131, 0.9064, 1.02), (0.1887, 0.9259, 1.0), (0.2131, 0.8714, 1.02), (0.2131, 0.8148, 1.02), (0.1887, 0.8519, 1.0), (0.2131, 0.7583, 1.02), (0.1887, 0.7778, 1.0), (0.2131, 0.7232, 1.02), (0.2131, 0.6667, 1.02), (0.1887, 0.7037, 1.0), (0.2131, 0.6101, 1.02), (0.1887, 0.6296, 1.0), (0.2131, 0.5751, 1.02), (0.2131, 0.5185, 1.02), (0.1887, 0.5556, 1.0), (0.2131, 0.462, 1.02), (0.1887, 0.4815, 1.0), (0.2131, 0.4269, 1.02), (0.2131, 0.3704, 1.02), (0.1887, 0.4074, 1.0), (0.2131, 0.3138, 1.02), (0.1887, 0.3333, 1.0), (0.2131, 0.2788, 1.02), (0.2131, 0.2222, 1.02), (0.1887, 0.2593, 1.0), (0.1887, 0.1852, 1.0), (0.2131, 0.1657, 1.02), (0.2131, 0.1306, 1.02), (0.2131, 0.07407, 1.02), (0.1887, 0.1111, 1.0), (0.1887, 0.03704, 1.0), (0.2131, 0.01752, 1.02), (0.2131, -0.01752, 1.02), (0.2131, -0.07407, 1.02), (0.1887, -0.03704, 1.0), (0.1887, -0.1111, 1.0), (0.2131, -0.1306, 1.02), (0.2131, -0.1657, 1.02), (0.2131, -0.2222, 1.02), (0.1887, -0.1852, 1.0), (0.2131, -0.2788, 1.02), (0.1887, -0.2593, 1.0), (0.2131, -0.3138, 1.02), (0.2131, -0.3704, 1.02), (0.1887, -0.3333, 1.0), (0.2131, -0.4269, 1.02), (0.1887, -0.4074, 1.0), (0.2131, -0.462, 1.02), (0.2131, -0.5185, 1.02), (0.1887, -0.4815, 1.0), (0.2131, -0.5751, 1.02), (0.1887, -0.5556, 1.0), (0.2131, -0.6101, 1.02), (0.2131, -0.6667, 1.02), (0.1887, -0.6296, 1.0), (0.2131, -0.7232, 1.02), (0.1887, -0.7037, 1.0), (0.2131, -0.7583, 1.02), (0.2131, -0.8148, 1.02), (0.1887, -0.7778, 1.0), (0.1887, -0.8519, 1.0), (0.2131, -0.8714, 1.02), (0.1887, -0.9259, 1.0), (0.2131, -0.9064, 1.02), (0.2131, 0.9064, 1.372), (0.1887, 0.9259, 1.392), (0.2131, 0.8714, 1.372), (0.1887, 0.8519, 1.392), (0.2131, 0.7583, 1.372), (0.1887, 0.7778, 1.392), (0.2131, 0.7232, 1.372), (0.1887, 0.7037, 1.392), (0.2131, 0.6101, 1.372), (0.1887, 0.6296, 1.392), (0.2131, 0.5751, 1.372), (0.1887, 0.5556, 1.392), (0.2131, 0.462, 1.372), (0.1887, 0.4815, 1.392), (0.2131, 0.4269, 1.372), (0.1887, 0.4074, 1.392), (0.2131, 0.3138, 1.372), (0.1887, 0.3333, 1.392), (0.2131, 0.2788, 1.372), (0.1887, 0.2593, 1.392), (0.2131, 0.1657, 1.372), (0.1887, 0.1852, 1.392), (0.2131, 0.1306, 1.372), (0.1887, 0.1111, 1.392), (0.2131, 0.01752, 1.372), (0.1887, 0.03704, 1.392), (0.2131, -0.01752, 1.372), (0.1887, -0.03704, 1.392), (0.2131, -0.1306, 1.372), (0.1887, -0.1111, 1.392), (0.2131, -0.1657, 1.372), (0.1887, -0.1852, 1.392), (0.2131, -0.2788, 1.372), (0.1887, -0.2593, 1.392), (0.2131, -0.3138, 1.372), (0.1887, -0.3333, 1.392), (0.2131, -0.4269, 1.372), (0.1887, -0.4074, 1.392), (0.2131, -0.462, 1.372), (0.1887, -0.4815, 1.392), (0.2131, -0.5751, 1.372), (0.1887, -0.5556, 1.392), (0.2131, -0.6101, 1.372), (0.1887, -0.6296, 1.392), (0.2131, -0.7232, 1.372), (0.1887, -0.7037, 1.392), (0.2131, -0.7583, 1.372), (0.1887, -0.7778, 1.392), (0.2131, -0.8714, 1.372), (0.1887, -0.8519, 1.392), (0.2131, -0.9064, 1.372), (0.1887, -0.9259, 1.392), (-0.7367, 0.8661, -1.527), (0.7721, 0.8661, -1.527), (-0.7367, 0.8661, 26.83), (0.7721, 0.8661, 26.83), (-0.7183, -0.6089, 24.3), (-1.225, -0.6089, 24.3), (0.0, -0.6089, 24.3), (-0.6008, -0.6089, 24.3), (0.0, -0.6089, 27.0), (-0.6496, -0.6089, 24.3), (-0.684, -0.6089, 26.98), (-1.225, -0.6089, 26.98), (0.7183, -0.6089, 24.3), (1.225, -0.6089, 24.3), (0.6008, -0.6089, 24.3), (0.6496, -0.6089, 24.3), (0.684, -0.6089, 26.98), (1.225, -0.6089, 26.98), (-0.734, -0.558, 17.11), (-0.3579, -0.558, 26.63), (-0.734, -0.457, 17.11), (-0.3579, -0.457, 26.63), (-0.6626, -0.558, 15.3), (-0.2865, -0.558, 24.82), (-0.6626, -0.457, 15.3), (-0.2865, -0.457, 24.82), (0.734, -0.558, 17.11), (0.3579, -0.558, 26.63), (0.734, -0.457, 17.11), (0.3579, -0.457, 26.63), (0.6626, -0.558, 15.3), (0.2865, -0.558, 24.82), (0.6626, -0.457, 15.3), (0.2865, -0.457, 24.82), (-1.225, -0.4942, 1.01), (-1.225, -0.4942, 30.95), (-3.243, -1.173, 0.9805), (-3.243, -1.173, 30.92), (-1.914, -1.173, 0.9805), (-2.578, -1.173, 0.9805), (-2.578, -1.173, 30.92), (-1.914, -1.173, 30.92), (-1.241, -1.002, 0.9903), (-1.275, -1.076, 0.9861), (-1.345, -1.143, 0.9822), (-1.42, -1.173, 0.9805), (-1.42, -1.173, 30.92), (-1.345, -1.143, 30.92), (-1.275, -1.076, 30.93), (-1.241, -1.002, 30.93), (1.225, -0.4942, 1.01), (1.225, -0.4942, 30.95), (3.243, -1.173, 0.9805), (3.243, -1.173, 30.92), (1.914, -1.173, 0.9805), (2.578, -1.173, 0.9805), (2.578, -1.173, 30.92), (1.914, -1.173, 30.92), (1.241, -1.002, 0.9903), (1.275, -1.076, 0.9861), (1.345, -1.143, 0.9822), (1.42, -1.173, 0.9805), (1.42, -1.173, 30.92), (1.345, -1.143, 30.92), (1.275, -1.076, 30.93), (1.241, -1.002, 30.93)], [(12, 4), (205, 197)], [(259, 68, 46, 186), (63, 65, 52, 69), (7, 20, 32), (43, 44, 4), (32, 20, 19), (11, 187, 188, 14), (218, 230, 448, 447), (37, 27, 39, 38), (4, 3, 48, 43), (42, 31, 438, 444), (35, 191, 187, 11), (47, 3, 0, 46), (9, 7, 11, 14), (62, 61, 66, 49), (34, 42, 36, 35), (50, 51, 54, 47), (55, 54, 53, 60), (43, 64, 59, 44), (56, 64, 43, 48), (19, 4, 5), (27, 37, 442, 437), (26, 27, 28), (29, 30, 31), (60, 65, 61, 62), (51, 52, 53), (54, 55, 56), (57, 58, 59), (64, 56, 55), (45, 58, 62, 49), (3, 47, 48), (38, 10, 24, 37), (60, 62, 57, 55), (22, 189, 190, 25), (11, 6, 34, 35), (63, 66, 61, 65), (28, 30, 15, 18), (42, 33, 19, 31), (31, 19, 5, 40), (31, 28, 27), (22, 24, 23), (17, 39, 27, 26), (13, 12, 21, 23), (53, 52, 65, 60), (16, 15, 30, 29), (3, 2, 1, 0), (18, 17, 26, 28), (46, 68, 50), (53, 54, 51), (57, 62, 58), (35, 36, 192, 191), (45, 44, 59, 58), (6, 7, 32, 34), (50, 69, 52, 51), (54, 56, 48, 47), (4, 2, 3), (64, 57, 59), (7, 8, 20), (50, 47, 46), (19, 20, 4), (32, 33, 42, 34), (21, 22, 23), (24, 25, 37), (50, 68, 69), (9, 8, 7), (7, 6, 11), (31, 30, 28), (22, 25, 24), (33, 32, 19), (224, 235, 450, 446), (64, 55, 57), (41, 16, 29, 31, 40), (130, 183, 311, 285), (284, 310, 181, 129), (126, 179, 309, 283), (282, 308, 177, 124), (121, 175, 307, 281), (280, 306, 173, 119), (116, 171, 305, 279), (278, 304, 169, 114), (111, 167, 303, 277), (276, 302, 165, 109), (105, 163, 301, 275), (274, 300, 161, 104), (100, 159, 299, 273), (272, 298, 157, 99), (95, 155, 297, 271), (270, 296, 153, 94), (91, 151, 295, 269), (268, 294, 149, 89), (86, 147, 293, 267), (266, 292, 145, 84), (81, 143, 291, 265), (264, 290, 141, 79), (76, 139, 289, 263), (262, 288, 137, 74), (71, 135, 287, 261), (135, 137, 288, 287), (72, 136, 134, 70), (99, 100, 273, 272), (94, 95, 271, 270), (67, 71, 261, 260), (92, 152, 150, 90), (89, 91, 269, 268), (84, 86, 267, 266), (97, 156, 154, 96), (132, 68, 259, 286), (107, 109, 165, 164), (139, 141, 290, 289), (143, 145, 292, 291), (147, 149, 294, 293), (151, 153, 296, 295), (155, 157, 298, 297), (159, 161, 300, 299), (163, 165, 302, 301), (167, 169, 304, 303), (171, 173, 306, 305), (175, 177, 308, 307), (179, 181, 310, 309), (183, 185, 312, 311), (104, 105, 275, 274), (82, 144, 142, 80), (107, 164, 162, 106), (109, 111, 277, 276), (112, 168, 166, 110), (114, 116, 279, 278), (119, 121, 281, 280), (102, 160, 158, 101), (122, 176, 174, 120), (124, 126, 283, 282), (129, 130, 285, 284), (117, 172, 170, 115), (286, 312, 185, 132), (127, 180, 178, 125), (74, 76, 263, 262), (79, 81, 265, 264), (133, 184, 182, 131), (77, 140, 138, 75), (180, 181, 179, 178), (72, 73, 74), (73, 75, 76), (77, 78, 79), (78, 80, 81), (82, 83, 84), (83, 85, 86), (87, 88, 89), (88, 90, 91), (92, 93, 94), (97, 98, 99), (102, 103, 104), (107, 108, 109), (108, 110, 111), (112, 113, 114), (113, 115, 116), (117, 118, 119), (118, 120, 121), (122, 123, 124), (123, 125, 126), (127, 128, 129), (170, 171, 116, 115), (71, 70, 134, 135), (97, 99, 157, 156), (76, 75, 138, 139), (87, 148, 146, 85), (83, 86, 84), (108, 111, 109), (156, 157, 155, 154), (144, 145, 143, 142), (132, 133, 69, 68), (152, 153, 151, 150), (164, 165, 163, 162), (168, 169, 167, 166), (160, 161, 159, 158), (172, 173, 171, 170), (148, 149, 147, 146), (140, 141, 139, 138), (176, 177, 175, 174), (71, 67, 66, 70), (133, 132, 185, 184), (182, 183, 130, 131), (82, 84, 145, 144), (137, 136, 72, 74), (77, 79, 141, 140), (142, 143, 81, 80), (154, 155, 95, 96), (150, 151, 91, 90), (146, 147, 86, 85), (87, 89, 149, 148), (158, 159, 100, 101), (127, 129, 181, 180), (112, 114, 169, 168), (92, 94, 153, 152), (117, 119, 173, 172), (162, 163, 105, 106), (166, 167, 111, 110), (122, 124, 177, 176), (184, 185, 183, 182), (174, 175, 121, 120), (178, 179, 126, 125), (102, 104, 161, 160), (95, 93, 96), (100, 98, 101), (105, 103, 106), (130, 128, 131), (136, 137, 135, 134), (73, 76, 74), (78, 81, 79), (88, 91, 89), (93, 95, 94), (98, 100, 99), (103, 105, 104), (113, 116, 114), (118, 121, 119), (123, 126, 124), (128, 130, 129), (23, 24, 10, 13), (259, 186, 239, 315), (256, 316, 245, 258), (200, 225, 213), (236, 197, 237), (225, 212, 213), (204, 207, 188, 187), (230, 220, 445, 448), (230, 231, 232, 220), (197, 236, 241, 196), (190, 218, 447, 439), (228, 204, 187, 191), (240, 239, 193, 196), (202, 207, 204, 200), (255, 242, 313, 254), (227, 228, 229, 235), (243, 240, 247, 244), (248, 253, 246, 247), (236, 237, 252, 257), (249, 241, 236, 257), (212, 198, 197), (36, 42, 444, 443), (219, 221, 220), (222, 224, 223), (253, 255, 254, 258), (244, 246, 245), (247, 249, 248), (250, 252, 251), (257, 248, 249), (238, 242, 255, 251), (196, 241, 240), (231, 230, 217, 203), (253, 248, 250, 255), (215, 218, 190, 189), (204, 228, 227, 199), (256, 258, 254, 313), (221, 211, 208, 223), (235, 224, 212, 226), (224, 233, 198, 212), (224, 220, 221), (215, 216, 217), (210, 219, 220, 232), (206, 216, 214, 205), (246, 253, 258, 245), (209, 222, 223, 208), (196, 193, 194, 195), (211, 221, 219, 210), (239, 243, 315), (246, 244, 247), (250, 251, 255), (228, 191, 192, 229), (238, 251, 252, 237), (199, 227, 225, 200), (243, 244, 245, 316), (247, 240, 241, 249), (197, 196, 195), (257, 252, 250), (200, 213, 201), (243, 239, 240), (212, 197, 213), (225, 227, 235, 226), (214, 216, 215), (217, 230, 218), (243, 316, 315), (202, 200, 201), (200, 204, 199), (224, 221, 223), (215, 217, 218), (226, 212, 225), (25, 190, 439, 440), (257, 250, 248), (234, 233, 224, 222, 209), (377, 285, 311, 430), (284, 376, 428, 310), (373, 283, 309, 426), (282, 371, 424, 308), (368, 281, 307, 422), (280, 366, 420, 306), (363, 279, 305, 418), (278, 361, 416, 304), (358, 277, 303, 414), (276, 356, 412, 302), (352, 275, 301, 410), (274, 351, 408, 300), (347, 273, 299, 406), (272, 346, 404, 298), (342, 271, 297, 402), (270, 341, 400, 296), (338, 269, 295, 398), (268, 336, 396, 294), (333, 267, 293, 394), (266, 331, 392, 292), (328, 265, 291, 390), (264, 326, 388, 290), (323, 263, 289, 386), (262, 321, 384, 288), (318, 261, 287, 382), (382, 287, 288, 384), (319, 317, 381, 383), (346, 272, 273, 347), (341, 270, 271, 342), (314, 260, 261, 318), (339, 337, 397, 399), (336, 268, 269, 338), (331, 266, 267, 333), (344, 343, 401, 403), (379, 286, 259, 315), (354, 411, 412, 356), (386, 289, 290, 388), (390, 291, 292, 392), (394, 293, 294, 396), (398, 295, 296, 400), (402, 297, 298, 404), (406, 299, 300, 408), (410, 301, 302, 412), (414, 303, 304, 416), (418, 305, 306, 420), (422, 307, 308, 424), (426, 309, 310, 428), (430, 311, 312, 432), (351, 274, 275, 352), (329, 327, 389, 391), (354, 353, 409, 411), (356, 276, 277, 358), (359, 357, 413, 415), (361, 278, 279, 363), (366, 280, 281, 368), (349, 348, 405, 407), (369, 367, 421, 423), (371, 282, 283, 373), (376, 284, 285, 377), (364, 362, 417, 419), (286, 379, 432, 312), (374, 372, 425, 427), (321, 262, 263, 323), (326, 264, 265, 328), (380, 378, 429, 431), (324, 322, 385, 387), (427, 425, 426, 428), (319, 321, 320), (320, 323, 322), (324, 326, 325), (325, 328, 327), (329, 331, 330), (330, 333, 332), (334, 336, 335), (335, 338, 337), (339, 341, 340), (344, 346, 345), (349, 351, 350), (354, 356, 355), (355, 358, 357), (359, 361, 360), (360, 363, 362), (364, 366, 365), (365, 368, 367), (369, 371, 370), (370, 373, 372), (374, 376, 375), (417, 362, 363, 418), (318, 382, 381, 317), (344, 403, 404, 346), (323, 386, 385, 322), (334, 332, 393, 395), (330, 331, 333), (355, 356, 358), (403, 401, 402, 404), (391, 389, 390, 392), (379, 315, 316, 380), (399, 397, 398, 400), (411, 409, 410, 412), (415, 413, 414, 416), (407, 405, 406, 408), (419, 417, 418, 420), (395, 393, 394, 396), (387, 385, 386, 388), (423, 421, 422, 424), (318, 317, 313, 314), (380, 431, 432, 379), (429, 378, 377, 430), (329, 391, 392, 331), (384, 321, 319, 383), (324, 387, 388, 326), (389, 327, 328, 390), (401, 343, 342, 402), (397, 337, 338, 398), (393, 332, 333, 394), (334, 395, 396, 336), (405, 348, 347, 406), (374, 427, 428, 376), (359, 415, 416, 361), (339, 399, 400, 341), (364, 419, 420, 366), (409, 353, 352, 410), (413, 357, 358, 414), (369, 423, 424, 371), (431, 429, 430, 432), (421, 367, 368, 422), (425, 372, 373, 426), (349, 407, 408, 351), (342, 343, 340), (347, 348, 345), (352, 353, 350), (377, 378, 375), (383, 381, 382, 384), (320, 321, 323), (325, 326, 328), (335, 336, 338), (340, 341, 342), (345, 346, 347), (350, 351, 352), (360, 361, 363), (365, 366, 368), (370, 371, 373), (375, 376, 377), (216, 206, 203, 217), (433, 434, 436, 435), (443, 444, 438, 437), (443, 437, 442), (440, 439, 441, 443), (442, 440, 443), (449, 445, 446, 450), (449, 448, 445), (447, 449, 441, 439), (448, 449, 447), (31, 27, 437, 438), (37, 25, 440, 442), (220, 224, 446, 445), (229, 192, 441, 449), (192, 36, 443, 441), (235, 229, 449, 450), (451, 452, 454, 453), (453, 454, 458, 457), (457, 458, 456, 455), (455, 456, 452, 451), (453, 457, 455, 451), (458, 454, 452, 456), (459, 461, 462, 460), (461, 465, 466, 462), (465, 463, 464, 466), (463, 459, 460, 464), (461, 459, 463, 465), (466, 464, 460, 462), (473, 470, 469, 472), (474, 473, 472, 471), (475, 467, 468, 482), (479, 474, 471, 478), (479, 478, 477, 480), (475, 482, 481, 476), (480, 477, 476, 481), (489, 488, 485, 486), (490, 487, 488, 489), (491, 498, 484, 483), (495, 494, 487, 490), (495, 496, 493, 494), (491, 492, 497, 498), (496, 497, 492, 493)])
me_cube_003.polygons.foreach_set('use_smooth', [0, 0, 0, 0, 0, 0, 0, 0, 0, 0, 0, 0, 0, 0, 0, 0, 0, 0, 0, 0, 0, 0, 0, 0, 0, 0, 0, 0, 0, 0, 0, 0, 0, 0, 0, 0, 0, 0, 0, 0, 0, 0, 0, 0, 0, 0, 0, 0, 0, 0, 0, 0, 0, 0, 0, 0, 0, 0, 0, 0, 0, 0, 0, 0, 0, 0, 0, 0, 0, 0, 0, 0, 0, 0, 0, 0, 0, 0, 0, 0, 0, 0, 0, 0, 0, 0, 0, 0, 0, 0, 0, 0, 0, 0, 0, 0, 0, 0, 0, 0, 0, 0, 0, 0, 0, 0, 0, 0, 0, 0, 0, 0, 0, 0, 0, 0, 0, 0, 0, 0, 0, 0, 0, 0, 0, 0, 0, 0, 0, 0, 0, 0, 0, 0, 0, 0, 0, 0, 0, 0, 0, 0, 0, 0, 0, 0, 0, 0, 0, 0, 0, 0, 0, 0, 0, 0, 0, 0, 0, 0, 0, 0, 0, 0, 0, 0, 0, 0, 0, 0, 0, 0, 0, 0, 0, 0, 0, 0, 0, 0, 0, 0, 0, 0, 0, 0, 0, 0, 0, 0, 0, 0, 0, 0, 0, 0, 0, 0, 0, 0, 0, 0, 0, 0, 0, 0, 0, 0, 0, 0, 0, 0, 0, 0, 0, 0, 0, 0, 0, 0, 0, 0, 0, 0, 0, 0, 0, 0, 0, 0, 0, 0, 0, 0, 0, 0, 0, 0, 0, 0, 0, 0, 0, 0, 0, 0, 0, 0, 0, 0, 0, 0, 0, 0, 0, 0, 0, 0, 0, 0, 0, 0, 0, 0, 0, 0, 0, 0, 0, 0, 0, 0, 0, 0, 0, 0, 0, 0, 0, 0, 0, 0, 0, 0, 0, 0, 0, 0, 0, 0, 0, 0, 0, 0, 0, 0, 0, 0, 0, 0, 0, 0, 0, 0, 0, 0, 0, 0, 0, 0, 0, 0, 0, 0, 0, 0, 0, 0, 0, 0, 0, 0, 0, 0, 0, 0, 0, 0, 0, 0, 0, 0, 0, 0, 0, 0, 0, 0, 0, 0, 0, 0, 0, 0, 0, 0, 0, 0, 0, 0, 0, 0, 0, 0, 0, 0, 0, 0, 0, 0, 0, 0, 0, 0, 0, 0, 0, 0, 0, 0, 0, 0, 0, 0, 0, 0, 0, 0, 0, 0, 0, 0, 0, 0, 0, 0, 0, 0, 0, 0, 0, 0, 0, 0, 0, 0, 0, 0, 0, 0, 0, 0, 0, 0, 0, 0, 0, 0, 0, 0, 0, 0, 0, 0, 0, 0, 0, 0, 0, 0, 0, 0, 0, 0, 0, 0, 0, 0, 0, 0, 0, 0, 0, 0, 0, 0, 0, 0, 0, 0, 0, 0, 0, 0, 0, 0, 0, 0, 0, 0, 0, 0, 0, 0, 0, 0, 0, 1, 1, 1, 1, 1, 1, 1, 1, 1, 1, 1, 1, 1, 1])
_uv = me_cube_003.uv_layers.new(name='UVMap')
_uv.uv.foreach_set('vector', [0.984, 0.1206, 0.838, 0.1206, 0.7555, 0.0271, 0.984, 0.02618, 0.6289, 0.5496, 0.6374, 0.5496, 0.6374, 0.8051, 0.6289, 0.8051, 0.9621, 0.5551, 0.6881, 0.4986, 0.9621, 0.5131, 0.5912, 0.5497, 0.5912, 0.8042, 0.3712, 0.8049, 0.9621, 0.5131, 0.6881, 0.4986, 0.9713, 0.4841, 0.8067, 0.65, 0.9509, 0.65, 0.9509, 0.9688, 0.8242, 0.9688, 0.5061, 0.8694, 0.5194, 0.8694, 0.5194, 0.8601, 0.5061, 0.8601, 0.3187, 0.8102, 0.2788, 0.8102, 0.2788, 0.4348, 0.3187, 0.4348, 0.3712, 0.8049, 0.3712, 0.2901, 0.5912, 0.2952, 0.5912, 0.5497, 0.01948, 0.8988, 0.01948, 0.841, 0.01948, 0.841, 0.01948, 0.8988, 0.299, 0.9236, 0.5357, 0.9234, 0.5357, 0.9773, 0.299, 0.9771, 0.7108, 0.1206, 0.03631, 0.1197, 0.03631, 0.0271, 0.7555, 0.0271, 0.6927, 0.9688, 0.6876, 0.6541, 0.8067, 0.65, 0.8242, 0.9688, 0.6464, 0.346, 0.6464, 0.3408, 0.6355, 0.3408, 0.6352, 0.346, 0.006086, 0.8838, 0.006086, 0.8694, 0.1543, 0.8694, 0.1543, 0.8838, 0.6352, 0.346, 0.6464, 0.346, 0.6464, 0.371, 0.6352, 0.371, 0.6249, 0.5429, 0.6249, 0.2881, 0.6549, 0.2932, 0.6549, 0.5525, 0.6289, 0.5496, 0.6374, 0.5351, 0.6374, 0.2942, 0.6289, 0.2942, 0.6374, 0.8051, 0.6374, 0.5351, 0.6289, 0.5496, 0.6289, 0.8051, 0.9713, 0.4841, 0.685, 0.2348, 0.9713, 0.2349, 0.1449, 0.8694, 0.1637, 0.8694, 0.1637, 0.8601, 0.1449, 0.8601, 0.2672, 0.8406, 0.2797, 0.841, 0.2547, 0.8406, 0.05272, 0.8099, 0.06695, 0.8099, 0.02662, 0.8102, 0.6549, 0.5525, 0.6613, 0.5477, 0.6613, 0.8023, 0.6549, 0.8073, 0.6549, 0.2881, 0.6613, 0.2932, 0.6549, 0.2932, 0.6249, 0.2881, 0.6249, 0.5429, 0.6186, 0.2932, 0.6249, 0.8023, 0.6249, 0.8073, 0.6186, 0.8023, 0.6186, 0.5622, 0.6186, 0.2932, 0.6249, 0.5429, 0.6352, 0.371, 0.6464, 0.371, 0.6464, 0.346, 0.6352, 0.346, 0.3712, 0.2901, 0.5975, 0.2901, 0.5912, 0.2952, 0.3187, 0.4348, 0.3328, 0.4348, 0.3328, 0.8099, 0.3187, 0.8102, 0.6549, 0.5525, 0.6549, 0.8073, 0.6249, 0.8023, 0.6249, 0.5429, 0.8242, 0.9688, 0.9509, 0.9688, 0.9509, 0.6395, 0.8242, 0.6395, 0.299, 0.9771, 0.1117, 0.977, 0.1117, 0.9237, 0.299, 0.9236, 0.6289, 0.5496, 0.6289, 0.2942, 0.6374, 0.2942, 0.6374, 0.5496, 0.2287, 0.7976, 0.08691, 0.7976, 0.08691, 0.4626, 0.2287, 0.4626, 0.01948, 0.8988, 0.006953, 0.8988, 0.006953, 0.841, 0.01948, 0.841, 0.02662, 0.8102, 0.01239, 0.8102, 0.01239, 0.4348, 0.02662, 0.4348, 0.1965, 0.8559, 0.4277, 0.8825, 0.4524, 0.8559, 0.8242, 0.9688, 0.8191, 0.6436, 0.8191, 0.9647, 0.2646, 0.4348, 0.2788, 0.4348, 0.2788, 0.8102, 0.2646, 0.8099, 0.6881, 0.2349, 0.6845, 0.2349, 0.6845, 0.4841, 0.6881, 0.4839, 0.6549, 0.2932, 0.6613, 0.2932, 0.6613, 0.5477, 0.6549, 0.5525, 0.05272, 0.4348, 0.06695, 0.4348, 0.06695, 0.8099, 0.05272, 0.8099, 0.03631, 0.1197, 0.01745, 0.1197, 0.01745, 0.0271, 0.03631, 0.0271, 0.2504, 0.4348, 0.2646, 0.4348, 0.2646, 0.8099, 0.2504, 0.8099, 0.7555, 0.0271, 0.838, 0.1206, 0.8003, 0.1206, 0.6549, 0.2932, 0.6249, 0.2881, 0.6549, 0.2881, 0.6249, 0.8023, 0.6549, 0.8073, 0.6249, 0.8073, 0.1543, 0.8838, 0.1543, 0.8694, 0.3416, 0.8694, 0.3416, 0.8838, 0.6352, 0.371, 0.6355, 0.3762, 0.6464, 0.3762, 0.6464, 0.371, 0.1117, 0.977, 0.1033, 0.977, 0.1033, 0.9234, 0.1117, 0.9237, 0.6352, 0.346, 0.6355, 0.3408, 0.6464, 0.3408, 0.6464, 0.346, 0.6464, 0.371, 0.6464, 0.3762, 0.6355, 0.3762, 0.6352, 0.371, 0.3712, 0.8049, 0.3649, 0.2952, 0.3712, 0.2901, 0.6186, 0.5622, 0.6249, 0.8023, 0.6186, 0.8023, 0.9621, 0.5551, 0.6881, 0.5551, 0.6881, 0.4986, 0.8003, 0.1206, 0.7108, 0.1206, 0.7555, 0.0271, 0.9713, 0.4841, 0.6881, 0.4986, 0.685, 0.2348, 0.1033, 0.9234, 0.1033, 0.9231, 0.1117, 0.9231, 0.1117, 0.9237, 0.5206, 0.8056, 0.5333, 0.8056, 0.5269, 0.8005, 0.4928, 0.8324, 0.508, 0.8195, 0.4776, 0.8195, 0.5768, 0.2901, 0.5895, 0.2901, 0.5831, 0.2952, 0.6927, 0.9688, 0.6876, 0.9647, 0.6876, 0.6541, 0.6876, 0.6541, 0.6927, 0.65, 0.8067, 0.65, 0.1965, 0.8559, 0.2314, 0.8825, 0.4277, 0.8825, 0.8242, 0.9688, 0.8242, 0.6395, 0.8191, 0.6436, 0.9713, 0.5128, 0.9621, 0.5131, 0.9713, 0.4841, 0.01948, 0.841, 0.01948, 0.8988, 0.01948, 0.8988, 0.01948, 0.841, 0.6186, 0.5622, 0.6249, 0.5429, 0.6249, 0.8023, 0.03849, 0.4348, 0.05272, 0.4348, 0.05272, 0.8099, 0.02662, 0.8102, 0.02662, 0.4348, 0.2386, 0.2926, 0.2367, 0.2926, 0.2367, 0.2779, 0.2386, 0.2779, 0.2386, 0.2779, 0.2367, 0.2779, 0.2367, 0.2926, 0.2386, 0.2926, 0.2386, 0.2926, 0.2367, 0.2926, 0.2367, 0.2779, 0.2386, 0.2779, 0.2386, 0.2779, 0.2367, 0.2779, 0.2367, 0.2926, 0.2386, 0.2926, 0.2386, 0.2926, 0.2367, 0.2926, 0.2367, 0.2779, 0.2386, 0.2779, 0.2386, 0.2779, 0.2367, 0.2779, 0.2367, 0.2926, 0.2386, 0.2926, 0.2386, 0.2926, 0.2367, 0.2926, 0.2367, 0.2779, 0.2386, 0.2779, 0.2386, 0.2779, 0.2367, 0.2779, 0.2367, 0.2926, 0.2386, 0.2926, 0.2386, 0.2926, 0.2367, 0.2926, 0.2367, 0.2779, 0.2386, 0.2779, 0.2386, 0.2779, 0.2367, 0.2779, 0.2367, 0.2926, 0.2386, 0.2926, 0.2386, 0.2926, 0.2367, 0.2926, 0.2367, 0.2779, 0.2386, 0.2779, 0.2386, 0.2779, 0.2367, 0.2779, 0.2367, 0.2926, 0.2386, 0.2926, 0.2386, 0.2926, 0.2367, 0.2926, 0.2367, 0.2779, 0.2386, 0.2779, 0.2386, 0.2779, 0.2367, 0.2779, 0.2367, 0.2926, 0.2386, 0.2926, 0.2386, 0.2926, 0.2367, 0.2926, 0.2367, 0.2779, 0.2386, 0.2779, 0.2386, 0.2779, 0.2367, 0.2779, 0.2367, 0.2926, 0.2386, 0.2926, 0.2386, 0.2926, 0.2367, 0.2926, 0.2367, 0.2779, 0.2386, 0.2779, 0.2386, 0.2779, 0.2367, 0.2779, 0.2367, 0.2926, 0.2386, 0.2926, 0.2386, 0.2926, 0.2367, 0.2926, 0.2367, 0.2779, 0.2386, 0.2779, 0.2386, 0.2779, 0.2367, 0.2779, 0.2367, 0.2926, 0.2386, 0.2926, 0.2386, 0.2926, 0.2367, 0.2926, 0.2367, 0.2779, 0.2386, 0.2779, 0.2386, 0.2779, 0.2367, 0.2779, 0.2367, 0.2926, 0.2386, 0.2926, 0.2386, 0.2926, 0.2367, 0.2926, 0.2367, 0.2779, 0.2386, 0.2779, 0.2386, 0.2779, 0.2367, 0.2779, 0.2367, 0.2926, 0.2386, 0.2926, 0.2386, 0.2926, 0.2367, 0.2926, 0.2367, 0.2779, 0.2386, 0.2779, 0.3108, 0.6984, 0.2648, 0.6984, 0.2648, 0.5814, 0.3108, 0.5814, 0.6289, 0.3226, 0.6325, 0.3226, 0.6325, 0.3135, 0.6289, 0.3135, 0.4326, 0.492, 0.4326, 0.4714, 0.485, 0.4714, 0.485, 0.492, 0.4326, 0.5332, 0.4326, 0.5126, 0.485, 0.5126, 0.485, 0.5332, 0.4326, 0.7389, 0.4326, 0.7183, 0.485, 0.7183, 0.485, 0.7389, 0.6289, 0.477, 0.6325, 0.477, 0.6325, 0.4679, 0.6289, 0.4679, 0.4326, 0.5743, 0.4326, 0.5537, 0.485, 0.5537, 0.485, 0.5743, 0.4326, 0.6155, 0.4326, 0.5949, 0.485, 0.5949, 0.485, 0.6155, 0.6289, 0.5156, 0.6325, 0.5156, 0.6325, 0.5065, 0.6289, 0.5065, 0.4326, 0.204, 0.4326, 0.1834, 0.485, 0.1834, 0.485, 0.204, 0.2385, 0.2945, 0.2386, 0.2926, 0.2367, 0.2926, 0.2368, 0.2945, 0.3108, 0.6984, 0.2648, 0.6984, 0.2648, 0.5814, 0.3108, 0.5814, 0.3108, 0.6984, 0.2648, 0.6984, 0.2648, 0.5814, 0.3108, 0.5814, 0.3108, 0.6984, 0.2648, 0.6984, 0.2648, 0.5814, 0.3108, 0.5814, 0.3108, 0.6984, 0.2648, 0.6984, 0.2648, 0.5814, 0.3108, 0.5814, 0.3108, 0.6984, 0.2648, 0.6984, 0.2648, 0.5814, 0.3108, 0.5814, 0.3108, 0.6984, 0.2648, 0.6984, 0.2648, 0.5814, 0.3108, 0.5814, 0.3108, 0.6984, 0.2648, 0.6984, 0.2648, 0.5814, 0.3108, 0.5814, 0.3108, 0.6984, 0.2648, 0.6984, 0.2648, 0.5814, 0.3108, 0.5814, 0.3108, 0.6984, 0.2648, 0.6984, 0.2648, 0.5814, 0.3108, 0.5814, 0.3108, 0.6984, 0.2648, 0.6984, 0.2648, 0.5814, 0.3108, 0.5814, 0.3108, 0.6984, 0.2648, 0.6984, 0.2648, 0.5814, 0.3108, 0.5814, 0.3108, 0.4644, 0.2648, 0.4644, 0.2648, 0.5814, 0.3108, 0.5814, 0.4326, 0.4509, 0.4326, 0.4303, 0.485, 0.4303, 0.485, 0.4509, 0.6289, 0.3998, 0.6325, 0.3998, 0.6325, 0.3907, 0.6289, 0.3907, 0.6289, 0.5928, 0.6325, 0.5928, 0.6325, 0.5837, 0.6289, 0.5837, 0.4326, 0.4097, 0.4326, 0.3891, 0.485, 0.3891, 0.485, 0.4097, 0.6289, 0.6314, 0.6325, 0.6314, 0.6325, 0.6222, 0.6289, 0.6222, 0.4326, 0.3686, 0.4326, 0.348, 0.485, 0.348, 0.485, 0.3686, 0.4326, 0.3274, 0.4326, 0.3068, 0.485, 0.3068, 0.485, 0.3274, 0.6289, 0.5542, 0.6325, 0.5542, 0.6325, 0.5451, 0.6289, 0.5451, 0.6289, 0.7086, 0.6325, 0.7086, 0.6325, 0.6994, 0.6289, 0.6994, 0.4326, 0.2863, 0.4326, 0.2657, 0.485, 0.2657, 0.485, 0.2863, 0.4326, 0.2451, 0.4326, 0.2245, 0.485, 0.2245, 0.485, 0.2451, 0.6289, 0.67, 0.6325, 0.67, 0.6325, 0.6608, 0.6289, 0.6608, 0.2386, 0.2779, 0.2367, 0.2779, 0.2367, 0.2926, 0.2386, 0.2926, 0.6289, 0.7472, 0.6325, 0.7472, 0.6325, 0.738, 0.6289, 0.738, 0.4326, 0.6978, 0.4326, 0.6772, 0.485, 0.6772, 0.485, 0.6978, 0.4326, 0.6566, 0.4326, 0.636, 0.485, 0.636, 0.485, 0.6566, 0.6289, 0.7858, 0.6325, 0.7858, 0.6325, 0.7766, 0.6289, 0.7766, 0.6289, 0.3612, 0.6325, 0.3612, 0.6325, 0.3521, 0.6289, 0.3521, 0.2769, 0.7135, 0.2648, 0.6984, 0.3108, 0.6984, 0.2987, 0.7135, 0.4258, 0.7032, 0.4258, 0.6875, 0.4326, 0.6978, 0.4258, 0.6875, 0.4258, 0.6718, 0.4326, 0.6772, 0.4258, 0.662, 0.4258, 0.6463, 0.4326, 0.6566, 0.4258, 0.6463, 0.4258, 0.6306, 0.4326, 0.636, 0.4258, 0.6209, 0.4258, 0.6052, 0.4326, 0.6155, 0.4258, 0.6052, 0.4258, 0.5895, 0.4326, 0.5949, 0.4258, 0.5797, 0.4258, 0.564, 0.4326, 0.5743, 0.4258, 0.564, 0.4258, 0.5483, 0.4326, 0.5537, 0.4258, 0.5386, 0.4258, 0.5229, 0.4326, 0.5332, 0.4258, 0.4974, 0.4258, 0.4817, 0.4326, 0.492, 0.4258, 0.4563, 0.4258, 0.4406, 0.4326, 0.4509, 0.4258, 0.4151, 0.4258, 0.3994, 0.4326, 0.4097, 0.4258, 0.3994, 0.4258, 0.3837, 0.4326, 0.3891, 0.4258, 0.374, 0.4258, 0.3583, 0.4326, 0.3686, 0.4258, 0.3583, 0.4258, 0.3426, 0.4326, 0.348, 0.4258, 0.3328, 0.4258, 0.3171, 0.4326, 0.3274, 0.4258, 0.3171, 0.4258, 0.3014, 0.4326, 0.3068, 0.4258, 0.2917, 0.4258, 0.276, 0.4326, 0.2863, 0.4258, 0.276, 0.4258, 0.2603, 0.4326, 0.2657, 0.4258, 0.2505, 0.4258, 0.2348, 0.4326, 0.2451, 0.2368, 0.2945, 0.2367, 0.2926, 0.2386, 0.2926, 0.2385, 0.2945, 0.2386, 0.2926, 0.2385, 0.2945, 0.2368, 0.2945, 0.2367, 0.2926, 0.2385, 0.2945, 0.2386, 0.2926, 0.2367, 0.2926, 0.2368, 0.2945, 0.2386, 0.2926, 0.2385, 0.2945, 0.2368, 0.2945, 0.2367, 0.2926, 0.6289, 0.4384, 0.6325, 0.4384, 0.6325, 0.4293, 0.6289, 0.4293, 0.4258, 0.6052, 0.4326, 0.5949, 0.4326, 0.6155, 0.4258, 0.3994, 0.4326, 0.3891, 0.4326, 0.4097, 0.2769, 0.7135, 0.2648, 0.6984, 0.3108, 0.6984, 0.2987, 0.7135, 0.2769, 0.7135, 0.2648, 0.6984, 0.3108, 0.6984, 0.2987, 0.7135, 0.4326, 0.204, 0.4258, 0.2094, 0.4258, 0.1888, 0.4326, 0.1834, 0.2769, 0.7135, 0.2648, 0.6984, 0.3108, 0.6984, 0.2987, 0.7135, 0.2769, 0.7135, 0.2648, 0.6984, 0.3108, 0.6984, 0.2987, 0.7135, 0.2769, 0.7135, 0.2648, 0.6984, 0.3108, 0.6984, 0.2987, 0.7135, 0.2769, 0.7135, 0.2648, 0.6984, 0.3108, 0.6984, 0.2987, 0.7135, 0.2769, 0.7135, 0.2648, 0.6984, 0.3108, 0.6984, 0.2987, 0.7135, 0.2769, 0.7135, 0.2648, 0.6984, 0.3108, 0.6984, 0.2987, 0.7135, 0.2769, 0.7135, 0.2648, 0.6984, 0.3108, 0.6984, 0.2987, 0.7135, 0.2769, 0.7135, 0.2648, 0.6984, 0.3108, 0.6984, 0.2987, 0.7135, 0.4326, 0.7183, 0.4326, 0.7389, 0.4258, 0.7335, 0.4258, 0.7129, 0.2385, 0.2945, 0.2386, 0.2926, 0.2367, 0.2926, 0.2368, 0.2945, 0.2368, 0.2945, 0.2367, 0.2926, 0.2386, 0.2926, 0.2385, 0.2945, 0.2385, 0.2945, 0.2386, 0.2926, 0.2367, 0.2926, 0.2368, 0.2945, 0.2367, 0.2926, 0.2368, 0.2945, 0.2385, 0.2945, 0.2386, 0.2926, 0.2385, 0.2945, 0.2386, 0.2926, 0.2367, 0.2926, 0.2368, 0.2945, 0.2368, 0.2945, 0.2367, 0.2926, 0.2386, 0.2926, 0.2385, 0.2945, 0.2368, 0.2945, 0.2367, 0.2926, 0.2386, 0.2926, 0.2385, 0.2945, 0.2368, 0.2945, 0.2367, 0.2926, 0.2386, 0.2926, 0.2385, 0.2945, 0.2368, 0.2945, 0.2367, 0.2926, 0.2386, 0.2926, 0.2385, 0.2945, 0.2385, 0.2945, 0.2386, 0.2926, 0.2367, 0.2926, 0.2368, 0.2945, 0.2368, 0.2945, 0.2367, 0.2926, 0.2386, 0.2926, 0.2385, 0.2945, 0.2385, 0.2945, 0.2386, 0.2926, 0.2367, 0.2926, 0.2368, 0.2945, 0.2385, 0.2945, 0.2386, 0.2926, 0.2367, 0.2926, 0.2368, 0.2945, 0.2385, 0.2945, 0.2386, 0.2926, 0.2367, 0.2926, 0.2368, 0.2945, 0.2385, 0.2945, 0.2386, 0.2926, 0.2367, 0.2926, 0.2368, 0.2945, 0.2368, 0.2945, 0.2367, 0.2926, 0.2386, 0.2926, 0.2385, 0.2945, 0.2368, 0.2945, 0.2367, 0.2926, 0.2386, 0.2926, 0.2385, 0.2945, 0.2385, 0.2945, 0.2386, 0.2926, 0.2367, 0.2926, 0.2368, 0.2945, 0.2769, 0.4493, 0.2648, 0.4644, 0.3108, 0.4644, 0.2987, 0.4493, 0.2368, 0.2945, 0.2367, 0.2926, 0.2386, 0.2926, 0.2385, 0.2945, 0.2368, 0.2945, 0.2367, 0.2926, 0.2386, 0.2926, 0.2385, 0.2945, 0.2385, 0.2945, 0.2386, 0.2926, 0.2367, 0.2926, 0.2368, 0.2945, 0.4326, 0.5126, 0.4258, 0.5229, 0.4258, 0.5072, 0.4326, 0.4714, 0.4258, 0.4817, 0.4258, 0.466, 0.4326, 0.4303, 0.4258, 0.4406, 0.4258, 0.4249, 0.4326, 0.2245, 0.4258, 0.2348, 0.4258, 0.2191, 0.2769, 0.7135, 0.2648, 0.6984, 0.3108, 0.6984, 0.2987, 0.7135, 0.4258, 0.6875, 0.4326, 0.6772, 0.4326, 0.6978, 0.4258, 0.6463, 0.4326, 0.636, 0.4326, 0.6566, 0.4258, 0.564, 0.4326, 0.5537, 0.4326, 0.5743, 0.4258, 0.5229, 0.4326, 0.5126, 0.4326, 0.5332, 0.4258, 0.4817, 0.4326, 0.4714, 0.4326, 0.492, 0.4258, 0.4406, 0.4326, 0.4303, 0.4326, 0.4509, 0.4258, 0.3583, 0.4326, 0.348, 0.4326, 0.3686, 0.4258, 0.3171, 0.4326, 0.3068, 0.4326, 0.3274, 0.4258, 0.276, 0.4326, 0.2657, 0.4326, 0.2863, 0.4258, 0.2348, 0.4326, 0.2245, 0.4326, 0.2451, 0.6881, 0.4839, 0.9713, 0.4839, 0.9713, 0.2349, 0.6881, 0.2349, 0.984, 0.1206, 0.984, 0.02618, 0.7555, 0.0271, 0.838, 0.1206, 0.6289, 0.5496, 0.6289, 0.8051, 0.6374, 0.8051, 0.6374, 0.5496, 0.9621, 0.5551, 0.9621, 0.5131, 0.6881, 0.4986, 0.5912, 0.5497, 0.3712, 0.8049, 0.5912, 0.8042, 0.9621, 0.5131, 0.9713, 0.4841, 0.6881, 0.4986, 0.8067, 0.65, 0.8242, 0.9688, 0.9509, 0.9688, 0.9509, 0.65, 0.5194, 0.8694, 0.5383, 0.8694, 0.5383, 0.8601, 0.5194, 0.8601, 0.3187, 0.8102, 0.3187, 0.4348, 0.2788, 0.4348, 0.2788, 0.8102, 0.3712, 0.8049, 0.5912, 0.5497, 0.5912, 0.2952, 0.3712, 0.2901, 0.3416, 0.8694, 0.5061, 0.8694, 0.5061, 0.8601, 0.3416, 0.8601, 0.299, 0.9236, 0.299, 0.9771, 0.5357, 0.9773, 0.5357, 0.9234, 0.7108, 0.1206, 0.7555, 0.0271, 0.03631, 0.0271, 0.03631, 0.1197, 0.6927, 0.9688, 0.8242, 0.9688, 0.8067, 0.65, 0.6876, 0.6541, 0.6464, 0.346, 0.6352, 0.346, 0.6355, 0.3408, 0.6464, 0.3408, 0.677, 0.8838, 0.5289, 0.8838, 0.5289, 0.8694, 0.677, 0.8694, 0.6352, 0.346, 0.6352, 0.371, 0.6464, 0.371, 0.6464, 0.346, 0.6249, 0.5429, 0.6549, 0.5525, 0.6549, 0.2932, 0.6249, 0.2881, 0.6289, 0.5496, 0.6289, 0.2942, 0.6374, 0.2942, 0.6374, 0.5351, 0.6374, 0.8051, 0.6289, 0.8051, 0.6289, 0.5496, 0.6374, 0.5351, 0.9713, 0.4841, 0.9713, 0.2349, 0.685, 0.2348, 0.1543, 0.8694, 0.006086, 0.8694, 0.006086, 0.8601, 0.1543, 0.8601, 0.2672, 0.8406, 0.2547, 0.8406, 0.2797, 0.841, 0.05272, 0.8099, 0.02662, 0.8102, 0.06695, 0.8099, 0.6549, 0.5525, 0.6549, 0.8073, 0.6613, 0.8023, 0.6613, 0.5477, 0.6549, 0.2881, 0.6549, 0.2932, 0.6613, 0.2932, 0.6249, 0.2881, 0.6186, 0.2932, 0.6249, 0.5429, 0.6249, 0.8023, 0.6186, 0.8023, 0.6249, 0.8073, 0.6186, 0.5622, 0.6249, 0.5429, 0.6186, 0.2932, 0.6352, 0.371, 0.6352, 0.346, 0.6464, 0.346, 0.6464, 0.371, 0.3712, 0.2901, 0.5912, 0.2952, 0.5975, 0.2901, 0.3187, 0.4348, 0.3187, 0.8102, 0.3328, 0.8099, 0.3328, 0.4348, 0.6549, 0.5525, 0.6249, 0.5429, 0.6249, 0.8023, 0.6549, 0.8073, 0.8242, 0.9688, 0.8242, 0.6395, 0.9509, 0.6395, 0.9509, 0.9688, 0.299, 0.9771, 0.299, 0.9236, 0.1117, 0.9237, 0.1117, 0.977, 0.6289, 0.5496, 0.6374, 0.5496, 0.6374, 0.2942, 0.6289, 0.2942, 0.2287, 0.7976, 0.2287, 0.4626, 0.08691, 0.4626, 0.08691, 0.7976, 0.01948, 0.8988, 0.01948, 0.841, 0.006953, 0.841, 0.006953, 0.8988, 0.02662, 0.8102, 0.02662, 0.4348, 0.01239, 0.4348, 0.01239, 0.8102, 0.1965, 0.8559, 0.4524, 0.8559, 0.4277, 0.8825, 0.8242, 0.9688, 0.8191, 0.9647, 0.8191, 0.6436, 0.2646, 0.4348, 0.2646, 0.8099, 0.2788, 0.8102, 0.2788, 0.4348, 0.6881, 0.2349, 0.6881, 0.4839, 0.6845, 0.4841, 0.6845, 0.2349, 0.6549, 0.2932, 0.6549, 0.5525, 0.6613, 0.5477, 0.6613, 0.2932, 0.05272, 0.4348, 0.05272, 0.8099, 0.06695, 0.8099, 0.06695, 0.4348, 0.03631, 0.1197, 0.03631, 0.0271, 0.01745, 0.0271, 0.01745, 0.1197, 0.2504, 0.4348, 0.2504, 0.8099, 0.2646, 0.8099, 0.2646, 0.4348, 0.7555, 0.0271, 0.8003, 0.1206, 0.838, 0.1206, 0.6549, 0.2932, 0.6549, 0.2881, 0.6249, 0.2881, 0.6249, 0.8023, 0.6249, 0.8073, 0.6549, 0.8073, 0.5289, 0.8838, 0.3416, 0.8838, 0.3416, 0.8694, 0.5289, 0.8694, 0.6352, 0.371, 0.6464, 0.371, 0.6464, 0.3762, 0.6355, 0.3762, 0.1117, 0.977, 0.1117, 0.9237, 0.1033, 0.9234, 0.1033, 0.977, 0.6352, 0.346, 0.6464, 0.346, 0.6464, 0.3408, 0.6355, 0.3408, 0.6464, 0.371, 0.6352, 0.371, 0.6355, 0.3762, 0.6464, 0.3762, 0.3712, 0.8049, 0.3712, 0.2901, 0.3649, 0.2952, 0.6186, 0.5622, 0.6186, 0.8023, 0.6249, 0.8023, 0.9621, 0.5551, 0.6881, 0.4986, 0.6881, 0.5551, 0.8003, 0.1206, 0.7555, 0.0271, 0.7108, 0.1206, 0.9713, 0.4841, 0.685, 0.2348, 0.6881, 0.4986, 0.1033, 0.9234, 0.1117, 0.9237, 0.1117, 0.9231, 0.1033, 0.9231, 0.5206, 0.8056, 0.5269, 0.8005, 0.5333, 0.8056, 0.4928, 0.8324, 0.4776, 0.8195, 0.508, 0.8195, 0.5768, 0.2901, 0.5831, 0.2952, 0.5895, 0.2901, 0.6927, 0.9688, 0.6876, 0.6541, 0.6876, 0.9647, 0.6876, 0.6541, 0.8067, 0.65, 0.6927, 0.65, 0.1965, 0.8559, 0.4277, 0.8825, 0.2314, 0.8825, 0.8242, 0.9688, 0.8191, 0.6436, 0.8242, 0.6395, 0.9713, 0.5128, 0.9713, 0.4841, 0.9621, 0.5131, 0.177, 0.8694, 0.3416, 0.8694, 0.3416, 0.8601, 0.177, 0.8601, 0.6186, 0.5622, 0.6249, 0.8023, 0.6249, 0.5429, 0.03849, 0.4348, 0.02662, 0.4348, 0.02662, 0.8102, 0.05272, 0.8099, 0.05272, 0.4348, 0.2386, 0.2926, 0.2386, 0.2779, 0.2367, 0.2779, 0.2367, 0.2926, 0.2386, 0.2779, 0.2386, 0.2926, 0.2367, 0.2926, 0.2367, 0.2779, 0.2386, 0.2926, 0.2386, 0.2779, 0.2367, 0.2779, 0.2367, 0.2926, 0.2386, 0.2779, 0.2386, 0.2926, 0.2367, 0.2926, 0.2367, 0.2779, 0.2386, 0.2926, 0.2386, 0.2779, 0.2367, 0.2779, 0.2367, 0.2926, 0.2386, 0.2779, 0.2386, 0.2926, 0.2367, 0.2926, 0.2367, 0.2779, 0.2386, 0.2926, 0.2386, 0.2779, 0.2367, 0.2779, 0.2367, 0.2926, 0.2386, 0.2779, 0.2386, 0.2926, 0.2367, 0.2926, 0.2367, 0.2779, 0.2386, 0.2926, 0.2386, 0.2779, 0.2367, 0.2779, 0.2367, 0.2926, 0.2386, 0.2779, 0.2386, 0.2926, 0.2367, 0.2926, 0.2367, 0.2779, 0.2386, 0.2926, 0.2386, 0.2779, 0.2367, 0.2779, 0.2367, 0.2926, 0.2386, 0.2779, 0.2386, 0.2926, 0.2367, 0.2926, 0.2367, 0.2779, 0.2386, 0.2926, 0.2386, 0.2779, 0.2367, 0.2779, 0.2367, 0.2926, 0.2386, 0.2779, 0.2386, 0.2926, 0.2367, 0.2926, 0.2367, 0.2779, 0.2386, 0.2926, 0.2386, 0.2779, 0.2367, 0.2779, 0.2367, 0.2926, 0.2386, 0.2779, 0.2386, 0.2926, 0.2367, 0.2926, 0.2367, 0.2779, 0.2386, 0.2926, 0.2386, 0.2779, 0.2367, 0.2779, 0.2367, 0.2926, 0.2386, 0.2779, 0.2386, 0.2926, 0.2367, 0.2926, 0.2367, 0.2779, 0.2386, 0.2926, 0.2386, 0.2779, 0.2367, 0.2779, 0.2367, 0.2926, 0.2386, 0.2779, 0.2386, 0.2926, 0.2367, 0.2926, 0.2367, 0.2779, 0.2386, 0.2926, 0.2386, 0.2779, 0.2367, 0.2779, 0.2367, 0.2926, 0.2386, 0.2779, 0.2386, 0.2926, 0.2367, 0.2926, 0.2367, 0.2779, 0.2386, 0.2926, 0.2386, 0.2779, 0.2367, 0.2779, 0.2367, 0.2926, 0.2386, 0.2779, 0.2386, 0.2926, 0.2367, 0.2926, 0.2367, 0.2779, 0.2386, 0.2926, 0.2386, 0.2779, 0.2367, 0.2779, 0.2367, 0.2926, 0.3108, 0.6984, 0.3108, 0.5814, 0.2648, 0.5814, 0.2648, 0.6984, 0.6289, 0.3226, 0.6289, 0.3135, 0.6325, 0.3135, 0.6325, 0.3226, 0.5374, 0.492, 0.485, 0.492, 0.485, 0.4714, 0.5374, 0.4714, 0.5374, 0.5332, 0.485, 0.5332, 0.485, 0.5126, 0.5374, 0.5126, 0.5374, 0.7389, 0.485, 0.7389, 0.485, 0.7183, 0.5374, 0.7183, 0.6289, 0.477, 0.6289, 0.4679, 0.6325, 0.4679, 0.6325, 0.477, 0.5374, 0.5743, 0.485, 0.5743, 0.485, 0.5537, 0.5374, 0.5537, 0.5374, 0.6155, 0.485, 0.6155, 0.485, 0.5949, 0.5374, 0.5949, 0.6289, 0.5156, 0.6289, 0.5065, 0.6325, 0.5065, 0.6325, 0.5156, 0.5374, 0.204, 0.485, 0.204, 0.485, 0.1834, 0.5374, 0.1834, 0.2385, 0.2945, 0.2368, 0.2945, 0.2367, 0.2926, 0.2386, 0.2926, 0.3108, 0.6984, 0.3108, 0.5814, 0.2648, 0.5814, 0.2648, 0.6984, 0.3108, 0.6984, 0.3108, 0.5814, 0.2648, 0.5814, 0.2648, 0.6984, 0.3108, 0.6984, 0.3108, 0.5814, 0.2648, 0.5814, 0.2648, 0.6984, 0.3108, 0.6984, 0.3108, 0.5814, 0.2648, 0.5814, 0.2648, 0.6984, 0.3108, 0.6984, 0.3108, 0.5814, 0.2648, 0.5814, 0.2648, 0.6984, 0.3108, 0.6984, 0.3108, 0.5814, 0.2648, 0.5814, 0.2648, 0.6984, 0.3108, 0.6984, 0.3108, 0.5814, 0.2648, 0.5814, 0.2648, 0.6984, 0.3108, 0.6984, 0.3108, 0.5814, 0.2648, 0.5814, 0.2648, 0.6984, 0.3108, 0.6984, 0.3108, 0.5814, 0.2648, 0.5814, 0.2648, 0.6984, 0.3108, 0.6984, 0.3108, 0.5814, 0.2648, 0.5814, 0.2648, 0.6984, 0.3108, 0.6984, 0.3108, 0.5814, 0.2648, 0.5814, 0.2648, 0.6984, 0.3108, 0.6984, 0.3108, 0.5814, 0.2648, 0.5814, 0.2648, 0.6984, 0.5374, 0.4509, 0.485, 0.4509, 0.485, 0.4303, 0.5374, 0.4303, 0.6289, 0.3998, 0.6289, 0.3907, 0.6325, 0.3907, 0.6325, 0.3998, 0.6289, 0.5928, 0.6289, 0.5837, 0.6325, 0.5837, 0.6325, 0.5928, 0.5374, 0.4097, 0.485, 0.4097, 0.485, 0.3891, 0.5374, 0.3891, 0.6289, 0.6314, 0.6289, 0.6222, 0.6325, 0.6222, 0.6325, 0.6314, 0.5374, 0.3686, 0.485, 0.3686, 0.485, 0.348, 0.5374, 0.348, 0.5374, 0.3274, 0.485, 0.3274, 0.485, 0.3068, 0.5374, 0.3068, 0.6289, 0.5542, 0.6289, 0.5451, 0.6325, 0.5451, 0.6325, 0.5542, 0.6289, 0.7086, 0.6289, 0.6994, 0.6325, 0.6994, 0.6325, 0.7086, 0.5374, 0.2863, 0.485, 0.2863, 0.485, 0.2657, 0.5374, 0.2657, 0.5374, 0.2451, 0.485, 0.2451, 0.485, 0.2245, 0.5374, 0.2245, 0.6289, 0.67, 0.6289, 0.6608, 0.6325, 0.6608, 0.6325, 0.67, 0.2386, 0.2779, 0.2386, 0.2926, 0.2367, 0.2926, 0.2367, 0.2779, 0.6289, 0.7472, 0.6289, 0.738, 0.6325, 0.738, 0.6325, 0.7472, 0.5374, 0.6978, 0.485, 0.6978, 0.485, 0.6772, 0.5374, 0.6772, 0.5374, 0.6566, 0.485, 0.6566, 0.485, 0.636, 0.5374, 0.636, 0.6289, 0.7858, 0.6289, 0.7766, 0.6325, 0.7766, 0.6325, 0.7858, 0.6289, 0.3612, 0.6289, 0.3521, 0.6325, 0.3521, 0.6325, 0.3612, 0.2769, 0.7135, 0.2987, 0.7135, 0.3108, 0.6984, 0.2648, 0.6984, 0.5441, 0.7032, 0.5374, 0.6978, 0.5441, 0.6875, 0.5441, 0.6875, 0.5374, 0.6772, 0.5441, 0.6718, 0.5441, 0.662, 0.5374, 0.6566, 0.5441, 0.6463, 0.5441, 0.6463, 0.5374, 0.636, 0.5441, 0.6306, 0.5441, 0.6209, 0.5374, 0.6155, 0.5441, 0.6052, 0.5441, 0.6052, 0.5374, 0.5949, 0.5441, 0.5895, 0.5441, 0.5797, 0.5374, 0.5743, 0.5441, 0.564, 0.5441, 0.564, 0.5374, 0.5537, 0.5441, 0.5483, 0.5441, 0.5386, 0.5374, 0.5332, 0.5441, 0.5229, 0.5441, 0.4974, 0.5374, 0.492, 0.5441, 0.4817, 0.5441, 0.4563, 0.5374, 0.4509, 0.5441, 0.4406, 0.5441, 0.4151, 0.5374, 0.4097, 0.5441, 0.3994, 0.5441, 0.3994, 0.5374, 0.3891, 0.5441, 0.3837, 0.5441, 0.374, 0.5374, 0.3686, 0.5441, 0.3583, 0.5441, 0.3583, 0.5374, 0.348, 0.5441, 0.3426, 0.5441, 0.3328, 0.5374, 0.3274, 0.5441, 0.3171, 0.5441, 0.3171, 0.5374, 0.3068, 0.5441, 0.3014, 0.5441, 0.2917, 0.5374, 0.2863, 0.5441, 0.276, 0.5441, 0.276, 0.5374, 0.2657, 0.5441, 0.2603, 0.5441, 0.2505, 0.5374, 0.2451, 0.5441, 0.2348, 0.2368, 0.2945, 0.2385, 0.2945, 0.2386, 0.2926, 0.2367, 0.2926, 0.2386, 0.2926, 0.2367, 0.2926, 0.2368, 0.2945, 0.2385, 0.2945, 0.2385, 0.2945, 0.2368, 0.2945, 0.2367, 0.2926, 0.2386, 0.2926, 0.2386, 0.2926, 0.2367, 0.2926, 0.2368, 0.2945, 0.2385, 0.2945, 0.6289, 0.4384, 0.6289, 0.4293, 0.6325, 0.4293, 0.6325, 0.4384, 0.5441, 0.6052, 0.5374, 0.6155, 0.5374, 0.5949, 0.5441, 0.3994, 0.5374, 0.4097, 0.5374, 0.3891, 0.2769, 0.7135, 0.2987, 0.7135, 0.3108, 0.6984, 0.2648, 0.6984, 0.2769, 0.7135, 0.2987, 0.7135, 0.3108, 0.6984, 0.2648, 0.6984, 0.5374, 0.204, 0.5374, 0.1834, 0.5441, 0.1888, 0.5441, 0.2094, 0.2769, 0.7135, 0.2987, 0.7135, 0.3108, 0.6984, 0.2648, 0.6984, 0.2769, 0.7135, 0.2987, 0.7135, 0.3108, 0.6984, 0.2648, 0.6984, 0.2769, 0.7135, 0.2987, 0.7135, 0.3108, 0.6984, 0.2648, 0.6984, 0.2769, 0.7135, 0.2987, 0.7135, 0.3108, 0.6984, 0.2648, 0.6984, 0.2769, 0.7135, 0.2987, 0.7135, 0.3108, 0.6984, 0.2648, 0.6984, 0.2769, 0.7135, 0.2987, 0.7135, 0.3108, 0.6984, 0.2648, 0.6984, 0.2769, 0.7135, 0.2987, 0.7135, 0.3108, 0.6984, 0.2648, 0.6984, 0.2769, 0.7135, 0.2987, 0.7135, 0.3108, 0.6984, 0.2648, 0.6984, 0.5374, 0.7183, 0.5441, 0.7129, 0.5441, 0.7335, 0.5374, 0.7389, 0.2385, 0.2945, 0.2368, 0.2945, 0.2367, 0.2926, 0.2386, 0.2926, 0.2368, 0.2945, 0.2385, 0.2945, 0.2386, 0.2926, 0.2367, 0.2926, 0.2385, 0.2945, 0.2368, 0.2945, 0.2367, 0.2926, 0.2386, 0.2926, 0.2367, 0.2926, 0.2386, 0.2926, 0.2385, 0.2945, 0.2368, 0.2945, 0.2385, 0.2945, 0.2368, 0.2945, 0.2367, 0.2926, 0.2386, 0.2926, 0.2368, 0.2945, 0.2385, 0.2945, 0.2386, 0.2926, 0.2367, 0.2926, 0.2368, 0.2945, 0.2385, 0.2945, 0.2386, 0.2926, 0.2367, 0.2926, 0.2368, 0.2945, 0.2385, 0.2945, 0.2386, 0.2926, 0.2367, 0.2926, 0.2368, 0.2945, 0.2385, 0.2945, 0.2386, 0.2926, 0.2367, 0.2926, 0.2385, 0.2945, 0.2368, 0.2945, 0.2367, 0.2926, 0.2386, 0.2926, 0.2368, 0.2945, 0.2385, 0.2945, 0.2386, 0.2926, 0.2367, 0.2926, 0.2385, 0.2945, 0.2368, 0.2945, 0.2367, 0.2926, 0.2386, 0.2926, 0.2385, 0.2945, 0.2368, 0.2945, 0.2367, 0.2926, 0.2386, 0.2926, 0.2385, 0.2945, 0.2368, 0.2945, 0.2367, 0.2926, 0.2386, 0.2926, 0.2385, 0.2945, 0.2368, 0.2945, 0.2367, 0.2926, 0.2386, 0.2926, 0.2368, 0.2945, 0.2385, 0.2945, 0.2386, 0.2926, 0.2367, 0.2926, 0.2368, 0.2945, 0.2385, 0.2945, 0.2386, 0.2926, 0.2367, 0.2926, 0.2385, 0.2945, 0.2368, 0.2945, 0.2367, 0.2926, 0.2386, 0.2926, 0.2769, 0.7135, 0.2987, 0.7135, 0.3108, 0.6984, 0.2648, 0.6984, 0.2368, 0.2945, 0.2385, 0.2945, 0.2386, 0.2926, 0.2367, 0.2926, 0.2368, 0.2945, 0.2385, 0.2945, 0.2386, 0.2926, 0.2367, 0.2926, 0.2385, 0.2945, 0.2368, 0.2945, 0.2367, 0.2926, 0.2386, 0.2926, 0.5374, 0.5126, 0.5441, 0.5072, 0.5441, 0.5229, 0.5374, 0.4714, 0.5441, 0.466, 0.5441, 0.4817, 0.5374, 0.4303, 0.5441, 0.4249, 0.5441, 0.4406, 0.5374, 0.2245, 0.5441, 0.2191, 0.5441, 0.2348, 0.2769, 0.7135, 0.2987, 0.7135, 0.3108, 0.6984, 0.2648, 0.6984, 0.5441, 0.6875, 0.5374, 0.6978, 0.5374, 0.6772, 0.5441, 0.6463, 0.5374, 0.6566, 0.5374, 0.636, 0.5441, 0.564, 0.5374, 0.5743, 0.5374, 0.5537, 0.5441, 0.5229, 0.5374, 0.5332, 0.5374, 0.5126, 0.5441, 0.4817, 0.5374, 0.492, 0.5374, 0.4714, 0.5441, 0.4406, 0.5374, 0.4509, 0.5374, 0.4303, 0.5441, 0.3583, 0.5374, 0.3686, 0.5374, 0.348, 0.5441, 0.3171, 0.5374, 0.3274, 0.5374, 0.3068, 0.5441, 0.276, 0.5374, 0.2863, 0.5374, 0.2657, 0.5441, 0.2348, 0.5374, 0.2451, 0.5374, 0.2245, 0.6881, 0.4839, 0.6881, 0.2349, 0.9713, 0.2349, 0.9713, 0.4839, 0.6951, 0.6889, 0.9436, 0.6889, 0.9436, 0.9374, 0.6951, 0.9374, 0.2974, 0.8989, 0.01948, 0.8988, 0.01948, 0.841, 0.2797, 0.841, 0.2974, 0.8989, 0.2797, 0.841, 0.315, 0.841, 0.3401, 0.841, 0.6486, 0.841, 0.6486, 0.8992, 0.2974, 0.8989, 0.315, 0.841, 0.3401, 0.841, 0.2974, 0.8989, 0.2974, 0.8989, 0.2797, 0.841, 0.01948, 0.841, 0.01948, 0.8988, 0.2974, 0.8989, 0.315, 0.841, 0.2797, 0.841, 0.3401, 0.841, 0.2974, 0.8989, 0.6486, 0.8992, 0.6486, 0.841, 0.315, 0.841, 0.2974, 0.8989, 0.3401, 0.841, 0.006086, 0.8694, 0.1449, 0.8694, 0.1449, 0.8601, 0.006086, 0.8601, 0.1637, 0.8694, 0.177, 0.8694, 0.177, 0.8601, 0.1637, 0.8601, 0.5383, 0.8694, 0.677, 0.8694, 0.677, 0.8601, 0.5383, 0.8601, 0.5289, 0.8694, 0.3416, 0.8694, 0.3416, 0.8601, 0.5289, 0.8601, 0.3416, 0.8694, 0.1543, 0.8694, 0.1543, 0.8601, 0.3416, 0.8601, 0.677, 0.8694, 0.5289, 0.8694, 0.5289, 0.8601, 0.677, 0.8601, 0.07991, 0.8455, 0.3514, 0.8455, 0.3514, 0.8938, 0.07991, 0.8938, 0.07991, 0.8455, 0.3514, 0.8455, 0.3514, 0.8938, 0.07991, 0.8938, 0.07991, 0.8455, 0.3514, 0.8455, 0.3514, 0.8938, 0.07991, 0.8938, 0.07991, 0.8455, 0.3514, 0.8455, 0.3514, 0.8938, 0.07991, 0.8938, 0.07991, 0.8455, 0.3514, 0.8455, 0.3514, 0.8938, 0.07991, 0.8938, 0.07991, 0.8455, 0.3514, 0.8455, 0.3514, 0.8938, 0.07991, 0.8938, 0.07991, 0.8455, 0.07991, 0.8938, 0.3514, 0.8938, 0.3514, 0.8455, 0.07991, 0.8455, 0.07991, 0.8938, 0.3514, 0.8938, 0.3514, 0.8455, 0.07991, 0.8455, 0.07991, 0.8938, 0.3514, 0.8938, 0.3514, 0.8455, 0.07991, 0.8455, 0.07991, 0.8938, 0.3514, 0.8938, 0.3514, 0.8455, 0.07991, 0.8455, 0.07991, 0.8938, 0.3514, 0.8938, 0.3514, 0.8455, 0.07991, 0.8455, 0.07991, 0.8938, 0.3514, 0.8938, 0.3514, 0.8455, 0.9122, 0.9503, 0.7532, 0.9503, 0.7532, 0.6673, 0.9122, 0.6673, 0.9122, 0.9503, 0.7532, 0.9503, 0.7532, 0.6673, 0.9122, 0.6673, 0.8162, 0.6562, 0.9013, 0.6564, 0.9013, 0.9565, 0.8162, 0.9563, 0.8714, 0.9503, 0.7532, 0.9503, 0.7532, 0.6673, 0.8714, 0.6673, 0.7948, 0.975, 0.7964, 0.6192, 0.818, 0.6155, 0.8173, 0.9772, 0.8695, 0.618, 0.8712, 0.9759, 0.8476, 0.9776, 0.8469, 0.615, 0.8173, 0.9772, 0.818, 0.6155, 0.8469, 0.615, 0.8476, 0.9776, 0.9122, 0.9503, 0.9122, 0.6673, 0.7532, 0.6673, 0.7532, 0.9503, 0.9122, 0.9503, 0.9122, 0.6673, 0.7532, 0.6673, 0.7532, 0.9503, 0.8162, 0.6562, 0.8162, 0.9563, 0.9013, 0.9565, 0.9013, 0.6564, 0.8714, 0.9503, 0.8714, 0.6673, 0.7532, 0.6673, 0.7532, 0.9503, 0.7948, 0.975, 0.8173, 0.9772, 0.818, 0.6155, 0.7964, 0.6192, 0.8695, 0.618, 0.8469, 0.615, 0.8476, 0.9776, 0.8712, 0.9759, 0.8173, 0.9772, 0.8476, 0.9776, 0.8469, 0.615, 0.818, 0.6155])
me_cube_003.materials.append(mat_material)
me_cube_003.use_remesh_fix_poles = True
me_cube_003.use_remesh_preserve_attributes = False
me_cube_003.use_mirror_vertex_groups = False
me_cube_003.update()

# ---- objects
ob_light = bpy.data.objects.new('Light', light_light)
ob_camera = bpy.data.objects.new('Camera', cam_camera)
ob_cube = bpy.data.objects.new('Cube', me_cube_001)
ob_background = bpy.data.objects.new('Background', me_cube_003)

# ---- transforms, parenting, visibility, modifiers, constraints
ob_light.location = (1.617, -9.647, 0.4662)
ob_light.rotation_euler = (0.6503, 0.05522, 1.866)
ob_light.lock_rotations_4d = False
ob_light.empty_display_type = 'ARROWS'
ob_light.color = (0.0, 0.0, 0.0, 0.0)
ob_light.lineart.crease_threshold = 0.0
ob_camera.location = (0.0, -11.91, 0.0)
ob_camera.rotation_euler = (1.571, 0.0, 0.0)
ob_camera.lock_rotations_4d = False
ob_camera.empty_display_type = 'ARROWS'
ob_camera.color = (0.0, 0.0, 0.0, 0.0)
ob_camera.display_type = 'WIRE'
ob_camera.lineart.crease_threshold = 0.0
ob_cube.location = (0.0, 0.0, -3.273)
ob_cube.scale = (6.329, 6.329, 0.25)
ob_cube.hide_render = True
ob_cube.lineart.crease_threshold = 0.0
_m = ob_cube.modifiers.new('Mirror', 'MIRROR')
_m.use_clip = True
ob_background.location = (0.0, 0.0, -3.273)
ob_background.scale = (6.329, 6.329, 0.25)
ob_background.lineart.crease_threshold = 0.0

# ---- collection membership
col_collection.objects.link(ob_light)
col_collection.objects.link(ob_camera)
col_collection.objects.link(ob_cube)
col_collection.objects.link(ob_background)

# ---- scene / render settings (as saved in the file)
scene.camera = ob_camera
scene.frame_start = 1; scene.frame_end = 250; scene.frame_set(1)
scene.render.engine = 'BLENDER_EEVEE_NEXT'
scene.cycles.use_denoising = False
scene.cycles.samples = 128
scene.cycles.sampling_pattern = 'TABULATED_SOBOL'
scene.cycles.use_adaptive_sampling = False
scene.cycles.use_light_tree = False
scene.view_settings.view_transform = 'Filmic'
bpy.context.view_layer.update()
